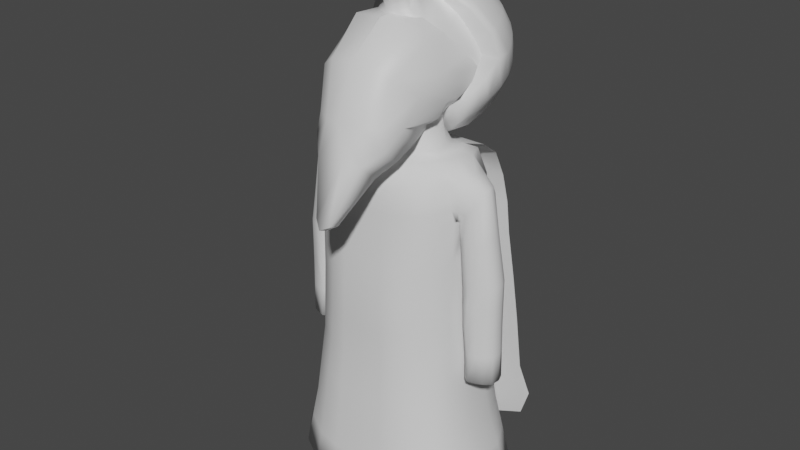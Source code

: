 # Source: Zarguuf.blend  (saved by Blender 2.93.21; exported with 4.5.12 LTS)
import bpy
from mathutils import Matrix  # noqa: F401  (used for matrix-valued properties, if any)

bpy.ops.wm.read_factory_settings(use_empty=True)
scene = bpy.context.scene
scene.name = 'Scene'

# ---- collections
col_collection = bpy.data.collections.new('Collection'); scene.collection.children.link(col_collection)

# ---- materials (node trees are filled in below, after node groups)
mat_helmet = bpy.data.materials.new('helmet')
mat_helmet.use_transparent_shadow = False
mat_face = bpy.data.materials.new('face')
mat_face.use_transparent_shadow = False
mat_beard = bpy.data.materials.new('Beard')
mat_beard.use_transparent_shadow = False
mat_helmet_sides = bpy.data.materials.new('helmet sides')
mat_helmet_sides.use_transparent_shadow = False

# ---- material node trees
mat_helmet.use_nodes = True; mat_helmet.node_tree.nodes.clear()
_N = mat_helmet.node_tree.nodes; _L = mat_helmet.node_tree.links
n0 = _N.new('ShaderNodeBsdfPrincipled'); n0.name = 'Principled BSDF'; n0.location = (10, 300)
n0.distribution = 'GGX'
n0.subsurface_method = 'BURLEY'
n0.inputs[3].default_value = 1.45
n0.inputs[27].default_value = (0.0, 0.0, 0.0, 1.0)
n0.inputs[28].default_value = 1.0
n1 = _N.new('ShaderNodeOutputMaterial'); n1.name = 'Material Output'; n1.location = (300, 300)
_L.new(n0.outputs[0], n1.inputs[0])
n1.is_active_output = True
mat_face.use_nodes = True; mat_face.node_tree.nodes.clear()
_N = mat_face.node_tree.nodes; _L = mat_face.node_tree.links
n0 = _N.new('ShaderNodeBsdfPrincipled'); n0.name = 'Principled BSDF'; n0.location = (10, 300)
n0.distribution = 'GGX'
n0.subsurface_method = 'BURLEY'
n0.inputs[3].default_value = 1.45
n0.inputs[27].default_value = (0.0, 0.0, 0.0, 1.0)
n0.inputs[28].default_value = 1.0
n1 = _N.new('ShaderNodeOutputMaterial'); n1.name = 'Material Output'; n1.location = (300, 300)
_L.new(n0.outputs[0], n1.inputs[0])
n1.is_active_output = True
mat_beard.use_nodes = True; mat_beard.node_tree.nodes.clear()
_N = mat_beard.node_tree.nodes; _L = mat_beard.node_tree.links
n0 = _N.new('ShaderNodeBsdfPrincipled'); n0.name = 'Principled BSDF'; n0.location = (10, 300)
n0.distribution = 'GGX'
n0.subsurface_method = 'BURLEY'
n0.inputs[3].default_value = 1.45
n0.inputs[27].default_value = (0.0, 0.0, 0.0, 1.0)
n0.inputs[28].default_value = 1.0
n1 = _N.new('ShaderNodeOutputMaterial'); n1.name = 'Material Output'; n1.location = (300, 300)
_L.new(n0.outputs[0], n1.inputs[0])
n1.is_active_output = True
mat_helmet_sides.use_nodes = True; mat_helmet_sides.node_tree.nodes.clear()
_N = mat_helmet_sides.node_tree.nodes; _L = mat_helmet_sides.node_tree.links
n0 = _N.new('ShaderNodeBsdfPrincipled'); n0.name = 'Principled BSDF'; n0.location = (10, 300)
n0.distribution = 'GGX'
n0.subsurface_method = 'BURLEY'
n0.inputs[3].default_value = 1.45
n0.inputs[27].default_value = (0.0, 0.0, 0.0, 1.0)
n0.inputs[28].default_value = 1.0
n1 = _N.new('ShaderNodeOutputMaterial'); n1.name = 'Material Output'; n1.location = (300, 300)
_L.new(n0.outputs[0], n1.inputs[0])
n1.is_active_output = True

# ---- world
world_world = bpy.data.worlds.new('World'); scene.world = world_world
world_world.use_nodes = True; world_world.node_tree.nodes.clear()
_N = world_world.node_tree.nodes; _L = world_world.node_tree.links
n0 = _N.new('ShaderNodeOutputWorld'); n0.name = 'World Output'; n0.location = (300, 300)
n1 = _N.new('ShaderNodeBackground'); n1.name = 'Background'; n1.location = (10, 300)
n1.inputs[0].default_value = (0.05088, 0.05088, 0.05088, 1.0)
_L.new(n1.outputs[0], n0.inputs[0])
n0.is_active_output = True
world_world.color = (0.05088, 0.05088, 0.05088)
world_world.use_sun_shadow = False
world_world.sun_shadow_jitter_overblur = 0.0

# ---- meshes
me_cube_001 = bpy.data.meshes.new('Cube.001')
me_cube_001.from_pydata([(-0.1957, 1.472, 0.5261), (-0.7077, 1.227, 0.4033), (-0.8321, 1.092, 0.3353), (-0.9245, 0.9372, 0.2578), (-0.9814, 0.7959, 0.1814), (-1.001, 0.5726, 0.1686), (-0.9814, 0.3526, -0.03012), (-0.9245, 0.1487, -0.1848), (-0.8321, 0.02737, -0.3613), (-0.1808, 1.505, 0.4594), (-0.3542, 1.487, 0.3697), (-0.5139, 1.434, 0.2691), (-0.6539, 1.348, 0.1615), (-0.7688, 1.234, 0.05095), (-0.8542, 1.096, -0.05821), (-0.9067, 0.9379, -0.1618), (-0.9245, 0.7668, -0.2559), (-0.9067, 0.521, -0.3656), (-0.8542, 0.3249, -0.4754), (-0.7688, 0.1073, -0.5864), (-0.1386, 1.534, 0.4028), (-0.2712, 1.542, 0.2587), (-0.3935, 1.514, 0.108), (-0.5006, 1.451, -0.04356), (-0.5885, 1.355, -0.1901), (-0.6539, 1.23, -0.3261), (-0.6941, 1.081, -0.4462), (-0.7077, 0.9123, -0.5459), (-0.6941, 0.6637, -0.6499), (-0.6539, 0.4593, -0.7433), (-0.5885, 0.1963, -0.7472), (-0.07526, 1.553, 0.365), (-0.147, 1.579, 0.1846), (-0.2132, 1.568, 0.0003567), (-0.2712, 1.52, -0.1806), (-0.3188, 1.436, -0.3512), (-0.3542, 1.32, -0.5051), (-0.3759, 1.176, -0.6362), (-0.3833, 1.01, -0.7396), (-0.3759, 0.7591, -0.84), (-0.3542, 0.5492, -0.9223), (-0.3188, 0.2771, -0.9082), (-0.0006026, 1.559, 0.3517), (-0.0006025, 1.593, 0.1585), (-0.0006025, 1.587, -0.03744), (-0.0006024, 1.544, -0.2287), (-0.0006024, 1.465, -0.4078), (-0.0006023, 1.352, -0.5679), (-0.0006023, 1.209, -0.7029), (-0.0006023, 1.044, -0.8076), (-0.0006023, 0.7926, -0.9067), (-0.0006023, 0.5807, -0.9851), (-0.0006024, 0.3055, -0.9648), (0.07406, 1.553, 0.365), (0.1458, 1.579, 0.1846), (0.212, 1.568, 0.0003567), (0.27, 1.52, -0.1806), (0.3176, 1.436, -0.3512), (0.353, 1.32, -0.5051), (0.3747, 1.176, -0.6362), (0.3821, 1.01, -0.7396), (0.3747, 0.7591, -0.84), (0.353, 0.5492, -0.9223), (0.3176, 0.2771, -0.9082), (0.6564, -0.792, -0.4083), (0.6706, -0.524, -0.07985), (0.7276, -0.1894, 0.1182), (0.1373, 1.534, 0.4028), (0.27, 1.542, 0.2587), (0.3922, 1.514, 0.108), (0.4994, 1.451, -0.04356), (0.5873, 1.355, -0.1901), (0.6527, 1.23, -0.3261), (0.6929, 1.081, -0.4462), (0.7065, 0.9123, -0.5459), (0.6929, 0.6637, -0.6499), (0.6527, 0.4593, -0.7433), (0.5873, 0.1963, -0.7472), (0.58, -0.3403, 0.4903), (0.523, -0.8709, 0.1489), (0.5088, -1.049, -0.3845), (0.1682, -1.772, -1.516), (0.1796, 1.505, 0.4594), (0.353, 1.487, 0.3697), (0.5127, 1.434, 0.2691), (0.6527, 1.348, 0.1615), (0.7676, 1.234, 0.05095), (0.853, 1.096, -0.05821), (0.9055, 0.9379, -0.1618), (0.9233, 0.7668, -0.2559), (0.9055, 0.521, -0.3656), (0.853, 0.3249, -0.4754), (0.7676, 0.1073, -0.5864), (0.2612, -1.694, -1.476), (0.4349, -1.312, -0.7819), (0.1923, -1.39, -0.8094), (0.02926, -1.255, -0.3778), (0.1945, 1.472, 0.5261), (0.3821, 1.421, 0.5005), (0.555, 1.338, 0.4591), (0.7065, 1.227, 0.4033), (0.8309, 1.092, 0.3353), (0.9233, 0.9372, 0.2578), (0.9802, 0.7959, 0.1814), (0.9994, 0.5726, 0.1686), (0.9802, 0.3526, -0.03012), (0.9233, 0.1487, -0.1848), (0.8309, 0.02737, -0.3613), (0.3144, -1.172, -0.3524), (0.3286, -0.9387, 0.2908), (-0.02044, -0.9575, 0.3083), (0.3856, -0.4391, 0.7035), (0.001033, -0.4633, 0.7244), (0.1796, 1.438, 0.5928), (0.353, 1.355, 0.6314), (0.5127, 1.243, 0.6491), (0.6527, 1.106, 0.6452), (0.7676, 0.9489, 0.6197), (0.853, 0.7786, 0.5738), (0.9055, 0.6275, 0.5168), (0.9233, 0.4812, 0.4573), (0.1373, 1.41, 0.6494), (0.27, 1.299, 0.7424), (0.3922, 1.162, 0.8102), (0.4994, 1.003, 0.8502), (0.5873, 0.8279, 0.8608), (0.6527, 0.6441, 0.8416), (0.6929, 0.4757, 0.8298), (0.7065, 0.3348, 0.7657), (-0.0006026, 1.489, 0.5347), (0.07406, 1.391, 0.6872), (0.1458, 1.262, 0.8165), (0.212, 1.108, 0.9178), (0.27, 0.934, 0.9872), (0.3176, 0.7471, 1.022), (0.353, 0.5543, 1.021), (0.3747, 0.3809, 1.021), (0.3821, 0.1953, 0.9648), (-0.0006027, 1.384, 0.7004), (-0.0006028, 1.249, 0.8426), (-0.0006029, 1.089, 0.9556), (-0.0006029, 0.9099, 1.035), (-0.0006029, 0.7187, 1.078), (-0.0006031, 0.5227, 1.083), (-0.000603, 0.3474, 1.088), (-0.0006032, 0.1666, 1.022), (-0.07526, 1.391, 0.6872), (-0.147, 1.262, 0.8165), (-0.2132, 1.108, 0.9178), (-0.2712, 0.934, 0.9872), (-0.3188, 0.7471, 1.022), (-0.3542, 0.5543, 1.021), (-0.3759, 0.3809, 1.021), (-0.3833, 0.1953, 0.9648), (-0.1386, 1.41, 0.6494), (-0.2712, 1.299, 0.7424), (-0.3935, 1.162, 0.8102), (-0.5006, 1.003, 0.8502), (-0.5885, 0.8279, 0.8608), (-0.6539, 0.6441, 0.8416), (-0.6941, 0.4757, 0.8298), (-0.7077, 0.3348, 0.7657), (-0.1808, 1.438, 0.5928), (-0.3542, 1.355, 0.6314), (-0.5139, 1.243, 0.6491), (-0.6539, 1.106, 0.6452), (-0.7688, 0.9489, 0.6197), (-0.8542, 0.7786, 0.5738), (-0.9067, 0.6275, 0.5168), (-0.9245, 0.4812, 0.4573), (-0.3833, 1.421, 0.5005), (-0.5562, 1.338, 0.4591), (0.5692, -1.095, -0.6605), (-0.1012, 0.07721, 0.9697), (0.1024, 0.07721, 0.9697), (-0.1812, 0.3137, 0.8827), (0.1824, 0.3137, 0.8827), (-0.1024, -0.01018, 1.144), (0.1024, -0.01018, 1.144), (-0.1024, -0.1846, 1.397), (0.1024, -0.1846, 1.397), (-0.1024, -0.4213, 1.617), (0.1024, -0.4213, 1.617), (-0.1024, -0.7057, 1.684), (0.1024, -0.7057, 1.684), (-0.1024, -0.8301, 1.612), (0.1024, -0.8301, 1.612), (-0.1024, -0.5989, 1.418), (0.1024, -0.5989, 1.418), (-0.1024, -0.415, 1.184), (0.1024, -0.415, 1.184), (-0.1024, -0.2865, 0.9477), (0.1024, -0.2865, 0.9477), (-0.1012, -0.2395, 0.7664), (0.1024, -0.2395, 0.7664), (-0.1012, -0.3107, 0.6163), (0.1024, -0.3107, 0.6163), (0.2071, -0.5177, 1.457), (0.2071, -0.3338, 1.223), (0.2071, -0.2053, 0.9869), (0.2071, -0.1583, 0.8056), (-0.2016, -0.5113, 1.46), (-0.2016, -0.3274, 1.226), (-0.2016, -0.199, 0.9901), (-0.2032, -0.1551, 0.8072), (0.7013, 0.324, 0.2432), (0.5554, 0.08616, 0.5154), (0.3475, -0.08951, 0.6983), (0.001033, -0.1717, 0.7376), (0.713, -0.24, -0.4393), (0.7616, -0.1261, -0.2407), (0.8531, 0.01392, -0.1842), (0.7991, 0.5276, 0.009944), (0.3742, 0.116, 0.8352), (0.31, 0.3571, 0.8582), (0.367, -0.168, 0.6322), (0.3503, -0.285, 0.5522), (0.3765, -0.08544, 0.6527), (0.5544, 0.1915, 0.601), (0.5032, 0.4419, 0.6872), (0.5605, -0.1055, 0.4669), (0.5454, -0.1955, 0.374), (0.558, 0.006956, 0.4698), (0.7244, 0.3979, 0.2619), (0.6731, 0.5804, 0.3391), (0.7022, 0.08753, 0.08224), (0.6681, -0.02044, 0.02514), (0.7029, 0.1895, 0.15), (0.8314, 0.5529, -0.02614), (0.6471, 0.733, 0.04719), (0.7456, 0.2495, -0.2404), (0.7092, 0.1306, -0.2757), (0.7869, 0.3425, -0.1921), (-0.3719, 0.116, 0.8352), (-0.3077, 0.3571, 0.8582), (-0.3646, -0.168, 0.6322), (-0.348, -0.285, 0.5522), (-0.3741, -0.08544, 0.6527), (-0.552, 0.1915, 0.601), (-0.5009, 0.4419, 0.6872), (-0.5581, -0.1055, 0.4669), (-0.5431, -0.1955, 0.374), (-0.5557, 0.006956, 0.4698), (-0.7221, 0.3979, 0.2619), (-0.6707, 0.5804, 0.3391), (-0.6998, 0.08753, 0.08224), (-0.6658, -0.02044, 0.02514), (-0.7005, 0.1895, 0.15), (-0.8291, 0.5529, -0.02614), (-0.6448, 0.733, 0.04719), (-0.7433, 0.2495, -0.2404), (-0.7068, 0.1306, -0.2757), (-0.7845, 0.3425, -0.1921), (-0.6559, -0.792, -0.4083), (-0.6701, -0.524, -0.07985), (-0.7272, -0.1894, 0.1182), (-0.5795, -0.3403, 0.4903), (-0.5225, -0.8709, 0.1489), (-0.416, -1.075, -0.3611), (0.05126, -1.693, -1.419), (-0.2022, -1.364, -0.8116), (-0.2055, -1.199, -0.37), (-0.3281, -0.9387, 0.2908), (-0.3851, -0.4391, 0.7035), (-0.0005504, -0.4633, 0.7244), (-0.4325, -1.135, -0.6327), (-0.7009, 0.324, 0.2432), (-0.5549, 0.08616, 0.5154), (-0.347, -0.08951, 0.6983), (-0.0005504, -0.1717, 0.7376), (-0.7125, -0.24, -0.4393), (-0.7612, -0.1261, -0.2407), (-0.8527, 0.01392, -0.1842), (-0.7986, 0.5276, 0.009944), (0.574, -0.4926, -0.6967), (0.1682, -1.647, -1.563), (0.2612, -1.545, -1.515), (0.4349, -1.066, -1.013), (0.5692, -0.8067, -0.8404), (0.5175, -0.142, -0.582), (0.6548, 0.002001, -0.3851), (0.7058, 0.0712, -0.3362), (0.5994, 0.631, -0.2393), (-0.5735, -0.4926, -0.6967), (0.05126, -1.544, -1.458), (-0.2022, -1.118, -1.043), (-0.4325, -0.8458, -0.8127), (-0.517, -0.142, -0.582), (-0.6517, 0.002001, -0.3851), (-0.7053, 0.0712, -0.3362), (-0.6456, 0.631, -0.2393)], [], [(4, 3, 14, 15), (5, 4, 15, 16), (0, 129, 9), (6, 5, 16, 17), (170, 0, 9, 10), (7, 6, 17, 18), (171, 170, 10, 11), (8, 7, 18, 19), (1, 171, 11, 12), (2, 1, 12, 13), (3, 2, 13, 14), (14, 13, 24, 25), (15, 14, 25, 26), (16, 15, 26, 27), (9, 129, 20), (17, 16, 27, 28), (10, 9, 20, 21), (18, 17, 28, 29), (11, 10, 21, 22), (19, 18, 29, 30), (12, 11, 22, 23), (13, 12, 23, 24), (29, 28, 39, 40), (22, 21, 32, 33), (30, 29, 40, 41), (23, 22, 33, 34), (24, 23, 34, 35), (25, 24, 35, 36), (26, 25, 36, 37), (27, 26, 37, 38), (20, 129, 31), (28, 27, 38, 39), (21, 20, 31, 32), (37, 36, 47, 48), (38, 37, 48, 49), (31, 129, 42), (39, 38, 49, 50), (32, 31, 42, 43), (40, 39, 50, 51), (33, 32, 43, 44), (41, 40, 51, 52), (34, 33, 44, 45), (35, 34, 45, 46), (36, 35, 46, 47), (44, 43, 54, 55), (52, 51, 62, 63), (45, 44, 55, 56), (46, 45, 56, 57), (80, 64, 65, 79), (47, 46, 57, 58), (79, 65, 66, 78), (48, 47, 58, 59), (109, 79, 78, 111), (49, 48, 59, 60), (42, 129, 53), (108, 80, 79, 109), (50, 49, 60, 61), (43, 42, 53, 54), (51, 50, 61, 62), (59, 58, 72, 73), (112, 110, 109, 111), (60, 59, 73, 74), (53, 129, 67), (52, 63, 41), (61, 60, 74, 75), (54, 53, 67, 68), (62, 61, 75, 76), (55, 54, 68, 69), (63, 62, 76, 77), (56, 55, 69, 70), (95, 81, 93, 94), (57, 56, 70, 71), (96, 95, 94, 108), (58, 57, 71, 72), (110, 96, 108, 109), (77, 76, 91, 92), (70, 69, 84, 85), (41, 63, 77, 30), (71, 70, 85, 86), (30, 77, 92, 19), (72, 71, 86, 87), (19, 92, 107, 8), (73, 72, 87, 88), (8, 107, 106, 7), (74, 73, 88, 89), (67, 129, 82), (7, 106, 105, 6), (75, 74, 89, 90), (68, 67, 82, 83), (76, 75, 90, 91), (69, 68, 83, 84), (161, 128, 137, 153), (89, 88, 103, 104), (82, 129, 97), (153, 137, 145), (90, 89, 104, 105), (83, 82, 97, 98), (91, 90, 105, 106), (84, 83, 98, 99), (92, 91, 106, 107), (85, 84, 99, 100), (6, 105, 104, 5), (86, 85, 100, 101), (5, 104, 120, 169), (87, 86, 101, 102), (169, 120, 128, 161), (88, 87, 102, 103), (101, 100, 116, 117), (102, 101, 117, 118), (103, 102, 118, 119), (104, 103, 119, 120), (97, 129, 113), (98, 97, 113, 114), (99, 98, 114, 115), (100, 99, 115, 116), (113, 129, 121), (114, 113, 121, 122), (115, 114, 122, 123), (116, 115, 123, 124), (117, 116, 124, 125), (118, 117, 125, 126), (119, 118, 126, 127), (120, 119, 127, 128), (125, 124, 133, 134), (126, 125, 134, 135), (127, 126, 135, 136), (128, 127, 136, 137), (121, 129, 130), (122, 121, 130, 131), (123, 122, 131, 132), (124, 123, 132, 133), (131, 130, 138, 139), (132, 131, 139, 140), (133, 132, 140, 141), (134, 133, 141, 142), (135, 134, 142, 143), (136, 135, 143, 144), (137, 136, 144, 145), (130, 129, 138), (143, 142, 150, 151), (144, 143, 151, 152), (145, 144, 152, 153), (138, 129, 146), (139, 138, 146, 147), (140, 139, 147, 148), (141, 140, 148, 149), (142, 141, 149, 150), (147, 146, 154, 155), (148, 147, 155, 156), (149, 148, 156, 157), (150, 149, 157, 158), (151, 150, 158, 159), (152, 151, 159, 160), (153, 152, 160, 161), (146, 129, 154), (159, 158, 166, 167), (160, 159, 167, 168), (161, 160, 168, 169), (154, 129, 162), (155, 154, 162, 163), (156, 155, 163, 164), (157, 156, 164, 165), (158, 157, 165, 166), (164, 163, 170, 171), (165, 164, 171, 1), (166, 165, 1, 2), (167, 166, 2, 3), (168, 167, 3, 4), (169, 168, 4, 5), (162, 129, 0), (163, 162, 0, 170), (172, 80, 108, 94), (80, 172, 64), (173, 174, 176, 175), (174, 173, 177, 178), (178, 177, 179, 180), (180, 179, 181, 182), (182, 181, 183, 184), (184, 183, 185, 186), (186, 185, 187, 188), (188, 187, 189, 190), (190, 189, 191, 192), (192, 191, 193, 194), (194, 193, 195, 196), (192, 194, 200, 199), (190, 192, 199, 198), (188, 190, 198, 197), (182, 197, 198, 180), (180, 198, 199, 178), (178, 199, 200, 174), (182, 184, 186, 197), (203, 177, 173, 204), (179, 177, 203, 202), (181, 179, 202, 201), (187, 185, 201), (187, 201, 202, 189), (189, 202, 203, 191), (191, 203, 204, 193), (111, 207, 208, 112), (78, 206, 207, 111), (66, 205, 206, 78), (66, 211, 212, 205), (65, 210, 211, 66), (64, 209, 210, 65), (200, 194, 215, 217), (176, 174, 213, 214), (194, 196, 216, 215), (174, 200, 217, 213), (217, 215, 220, 222), (214, 213, 218, 219), (213, 217, 222, 218), (215, 216, 221, 220), (220, 221, 226, 225), (222, 220, 225, 227), (219, 218, 223, 224), (218, 222, 227, 223), (223, 227, 232, 228), (225, 226, 231, 230), (227, 225, 230, 232), (224, 223, 228, 229), (204, 237, 235, 193), (175, 234, 233, 173), (193, 235, 236, 195), (173, 233, 237, 204), (237, 242, 240, 235), (234, 239, 238, 233), (233, 238, 242, 237), (235, 240, 241, 236), (240, 245, 246, 241), (242, 247, 245, 240), (239, 244, 243, 238), (238, 243, 247, 242), (243, 248, 252, 247), (245, 250, 251, 246), (247, 252, 250, 245), (244, 249, 248, 243), (258, 257, 254, 253), (257, 256, 255, 254), (262, 263, 256, 257), (261, 262, 257, 258), (264, 263, 262, 110), (95, 260, 259, 81), (96, 261, 260, 95), (110, 262, 261, 96), (265, 260, 261, 258), (258, 253, 265), (263, 264, 269, 268), (256, 263, 268, 267), (255, 256, 267, 266), (255, 266, 273, 272), (254, 255, 272, 271), (253, 254, 271, 270), (259, 260, 285, 284), (172, 278, 274, 64), (260, 265, 286, 285), (253, 270, 287, 283), (211, 281, 282, 212), (81, 259, 284, 275), (265, 253, 283, 286), (270, 271, 288, 287), (271, 272, 289, 288), (272, 273, 290, 289), (81, 275, 276, 93), (64, 274, 279, 209), (93, 276, 277, 94), (209, 279, 280, 210), (94, 277, 278, 172), (210, 280, 281, 211), (282, 281, 289, 290), (281, 280, 288, 289), (280, 279, 287, 288), (279, 274, 283, 287), (275, 284, 276), (277, 276, 284, 285), (278, 277, 285, 286), (274, 278, 286, 283), (188, 197, 186), (181, 201, 185, 183)])
me_cube_001.polygons.foreach_set('use_smooth', [True] * 278)
me_cube_001.polygons.foreach_set('material_index', [3, 3, 0, 3, 0, 3, 3, 3, 3, 3, 3, 3, 3, 3, 0, 3, 0, 3, 3, 3, 3, 3, 3, 0, 3, 0, 3, 3, 3, 3, 0, 3, 0, 0, 0, 0, 0, 0, 0, 0, 0, 0, 0, 0, 0, 0, 0, 0, 2, 0, 2, 0, 2, 0, 0, 2, 0, 0, 0, 3, 2, 3, 0, 0, 3, 0, 3, 0, 3, 0, 2, 3, 2, 3, 2, 3, 3, 3, 3, 3, 3, 3, 3, 3, 3, 0, 3, 3, 0, 3, 3, 0, 3, 0, 0, 3, 0, 3, 3, 3, 3, 3, 3, 0, 3, 0, 3, 3, 3, 3, 3, 0, 0, 3, 3, 0, 0, 3, 3, 3, 3, 3, 3, 3, 3, 3, 3, 0, 0, 0, 3, 0, 0, 0, 0, 0, 0, 0, 0, 0, 0, 0, 0, 0, 0, 0, 0, 0, 0, 3, 3, 3, 3, 3, 0, 3, 3, 3, 0, 0, 3, 3, 3, 3, 3, 3, 3, 3, 3, 0, 0, 2, 2, 1, 1, 1, 1, 1, 1, 1, 1, 1, 1, 1, 1, 1, 1, 1, 1, 1, 1, 1, 1, 1, 1, 1, 1, 1, 2, 2, 2, 2, 2, 2, 1, 1, 1, 1, 1, 1, 1, 1, 1, 1, 1, 1, 1, 1, 1, 1, 1, 1, 1, 1, 1, 1, 1, 1, 1, 1, 1, 1, 1, 1, 1, 1, 2, 2, 2, 2, 2, 2, 2, 2, 2, 2, 2, 2, 2, 2, 2, 2, 2, 2, 2, 2, 2, 2, 2, 2, 2, 2, 2, 2, 2, 2, 2, 2, 2, 2, 2, 2, 2, 2, 2, 2, 1, 1])
_uv = me_cube_001.uv_layers.new(name='UVMap')
_uv.uv.foreach_set('vector', [0.4998, 0.5656, 0.4926, 0.653, 0.6854, 0.6628, 0.7025, 0.5611, 0.4571, 0.4512, 0.4998, 0.5656, 0.7025, 0.5611, 0.7119, 0.4549, 0.4049, 0.679, 0.4994, 0.6831, 0.4121, 0.6467, 0.5081, 0.2975, 0.4571, 0.4512, 0.7119, 0.4549, 0.7127, 0.308, 0.3141, 0.6666, 0.4049, 0.679, 0.4121, 0.6467, 0.3282, 0.6033, 0.5406, 0.1617, 0.5081, 0.2975, 0.7127, 0.308, 0.7245, 0.1858, 0.4802, 0.8977, 0.4776, 0.948, 0.5574, 0.9521, 0.5961, 0.9036, 0.6021, 0.06222, 0.5406, 0.1617, 0.7245, 0.1858, 0.7322, 0.05272, 0.4836, 0.8298, 0.4802, 0.8977, 0.5961, 0.9036, 0.6312, 0.8374, 0.4878, 0.7472, 0.4836, 0.8298, 0.6312, 0.8374, 0.6613, 0.7561, 0.4926, 0.653, 0.4878, 0.7472, 0.6613, 0.7561, 0.6854, 0.6628, 0.6854, 0.6628, 0.6613, 0.7561, 0.8084, 0.7636, 0.8488, 0.6711, 0.7025, 0.5611, 0.6854, 0.6628, 0.8488, 0.6711, 0.876, 0.57, 0.7119, 0.4549, 0.7025, 0.5611, 0.876, 0.57, 0.8888, 0.464, 0.4121, 0.6467, 0.4994, 0.6831, 0.4326, 0.6193, 0.7127, 0.308, 0.7119, 0.4549, 0.8888, 0.464, 0.8862, 0.3168, 0.3282, 0.6033, 0.4121, 0.6467, 0.4326, 0.6193, 0.3684, 0.5495, 0.7245, 0.1858, 0.7127, 0.308, 0.8862, 0.3168, 0.888, 0.1942, 0.5961, 0.9036, 0.5574, 0.9521, 0.6251, 0.9556, 0.6944, 0.9086, 0.7322, 0.05272, 0.7245, 0.1858, 0.888, 0.1942, 0.8321, 0.06185, 0.6312, 0.8374, 0.5961, 0.9036, 0.6944, 0.9086, 0.7562, 0.8438, 0.6613, 0.7561, 0.6312, 0.8374, 0.7562, 0.8438, 0.8084, 0.7636, 0.888, 0.1942, 0.8862, 0.3168, 1.002, 0.3227, 0.9972, 0.1998, 0.3092, 0.4766, 0.3684, 0.5495, 0.4285, 0.5137, 0.3965, 0.4245, 0.8321, 0.06185, 0.888, 0.1942, 0.9972, 0.1998, 0.9304, 0.06686, 0.2574, 0.4033, 0.3092, 0.4766, 0.3965, 0.4245, 0.3684, 0.337, 0.8084, 0.7636, 0.7562, 0.8438, 0.8398, 0.848, 0.9067, 0.7686, 0.8488, 0.6711, 0.8084, 0.7636, 0.9067, 0.7686, 0.958, 0.6767, 0.876, 0.57, 0.8488, 0.6711, 0.958, 0.6767, 0.9919, 0.5759, 0.8888, 0.464, 0.876, 0.57, 0.9919, 0.5759, 1.007, 0.47, 0.4326, 0.6193, 0.4994, 0.6831, 0.4632, 0.601, 0.8862, 0.3168, 0.8888, 0.464, 1.007, 0.47, 1.002, 0.3227, 0.3684, 0.5495, 0.4326, 0.6193, 0.4632, 0.601, 0.4285, 0.5137, 0.3177, 0.1164, 0.3282, 0.1799, 0.4994, 0.1495, 0.4994, 0.08412, 0.3141, 0.06638, 0.3177, 0.1164, 0.4994, 0.08412, 0.4994, 0.03346, 0.4632, 0.601, 0.4994, 0.6831, 0.4994, 0.5946, 0.3177, 0.01781, 0.3141, 0.06638, 0.4994, 0.03346, 0.4994, -0.01449, 0.4285, 0.5137, 0.4632, 0.601, 0.4994, 0.5946, 0.4994, 0.5011, 0.3282, -0.02203, 0.3177, 0.01781, 0.4994, -0.01449, 0.4994, -0.05245, 0.3965, 0.4245, 0.4285, 0.5137, 0.4994, 0.5011, 0.4994, 0.4062, 0.3454, -0.01524, 0.3282, -0.02203, 0.4994, -0.05245, 0.4994, -0.04262, 0.3684, 0.337, 0.3965, 0.4245, 0.4994, 0.4062, 0.4994, 0.3137, 0.3454, 0.2544, 0.3684, 0.337, 0.4994, 0.3137, 0.4994, 0.227, 0.3282, 0.1799, 0.3454, 0.2544, 0.4994, 0.227, 0.4994, 0.1495, 0.4994, 0.4062, 0.4994, 0.5011, 0.5702, 0.5137, 0.6023, 0.4245, 0.4994, -0.04262, 0.4994, -0.05245, 0.6705, -0.02203, 0.6534, -0.01524, 0.4994, 0.3137, 0.4994, 0.4062, 0.6023, 0.4245, 0.6303, 0.337, 0.4994, 0.227, 0.4994, 0.3137, 0.6303, 0.337, 0.6534, 0.2544, 0.7459, 0.2383, 0.8173, 0.2267, 0.8242, 0.3857, 0.7527, 0.4964, 0.4994, 0.1495, 0.4994, 0.227, 0.6534, 0.2544, 0.6705, 0.1799, 0.7527, 0.4964, 0.8242, 0.3857, 0.8518, 0.4815, 0.7804, 0.6616, 0.4994, 0.08412, 0.4994, 0.1495, 0.6705, 0.1799, 0.681, 0.1164, 0.6587, 0.5651, 0.7527, 0.4964, 0.7804, 0.6616, 0.6863, 0.7648, 0.4994, 0.03346, 0.4994, 0.08412, 0.681, 0.1164, 0.6846, 0.06638, 0.4994, 0.5946, 0.4994, 0.6831, 0.5355, 0.601, 0.6518, 0.2538, 0.7459, 0.2383, 0.7527, 0.4964, 0.6587, 0.5651, 0.4994, -0.01449, 0.4994, 0.03346, 0.6846, 0.06638, 0.681, 0.01781, 0.4994, 0.5011, 0.4994, 0.5946, 0.5355, 0.601, 0.5702, 0.5137, 0.4994, -0.05245, 0.4994, -0.01449, 0.681, 0.01781, 0.6705, -0.02203, 0.9919, 0.5759, 0.958, 0.6767, 0.8488, 0.6711, 0.876, 0.57, 0.5001, 0.7749, 0.4897, 0.5736, 0.6587, 0.5651, 0.6863, 0.7648, 1.007, 0.47, 0.9919, 0.5759, 0.876, 0.57, 0.8888, 0.464, 0.5355, 0.601, 0.4994, 0.6831, 0.5661, 0.6193, 0.4994, -0.04262, 0.6534, -0.01524, 0.3454, -0.01524, 1.002, 0.3227, 1.007, 0.47, 0.8888, 0.464, 0.8862, 0.3168, 0.5702, 0.5137, 0.5355, 0.601, 0.5661, 0.6193, 0.6303, 0.5495, 0.9972, 0.1998, 1.002, 0.3227, 0.8862, 0.3168, 0.888, 0.1942, 0.6023, 0.4245, 0.5702, 0.5137, 0.6303, 0.5495, 0.6895, 0.4766, 0.9304, 0.06686, 0.9972, 0.1998, 0.888, 0.1942, 0.8321, 0.06185, 0.6303, 0.337, 0.6023, 0.4245, 0.6895, 0.4766, 0.7413, 0.4033, 0.5927, 0.03258, 0.581, -0.3094, 0.6261, -0.2901, 0.7101, 0.0459, 0.9067, 0.7686, 0.8398, 0.848, 0.7562, 0.8438, 0.8084, 0.7636, 0.5138, 0.2415, 0.5927, 0.03258, 0.7101, 0.0459, 0.6518, 0.2538, 0.958, 0.6767, 0.9067, 0.7686, 0.8084, 0.7636, 0.8488, 0.6711, 0.4897, 0.5736, 0.5138, 0.2415, 0.6518, 0.2538, 0.6587, 0.5651, 0.8321, 0.06185, 0.888, 0.1942, 0.7245, 0.1858, 0.7322, 0.05272, 0.7562, 0.8438, 0.6944, 0.9086, 0.5961, 0.9036, 0.6312, 0.8374, 0.9304, 0.06686, 0.9304, 0.06686, 0.8321, 0.06185, 0.8321, 0.06185, 0.8084, 0.7636, 0.7562, 0.8438, 0.6312, 0.8374, 0.6613, 0.7561, 0.8321, 0.06185, 0.8321, 0.06185, 0.7322, 0.05272, 0.7322, 0.05272, 0.8488, 0.6711, 0.8084, 0.7636, 0.6613, 0.7561, 0.6854, 0.6628, 0.7322, 0.05272, 0.7322, 0.05272, 0.6021, 0.06222, 0.6021, 0.06222, 0.876, 0.57, 0.8488, 0.6711, 0.6854, 0.6628, 0.7025, 0.5611, 0.6021, 0.06222, 0.6021, 0.06222, 0.5406, 0.1617, 0.5406, 0.1617, 0.8888, 0.464, 0.876, 0.57, 0.7025, 0.5611, 0.7119, 0.4549, 0.5661, 0.6193, 0.4994, 0.6831, 0.5866, 0.6467, 0.5406, 0.1617, 0.5406, 0.1617, 0.5081, 0.2975, 0.5081, 0.2975, 0.8862, 0.3168, 0.8888, 0.464, 0.7119, 0.4549, 0.7127, 0.308, 0.6303, 0.5495, 0.5661, 0.6193, 0.5866, 0.6467, 0.6705, 0.6033, 0.888, 0.1942, 0.8862, 0.3168, 0.7127, 0.308, 0.7245, 0.1858, 0.6944, 0.9086, 0.6251, 0.9556, 0.5574, 0.9521, 0.5961, 0.9036, 0.1571, 0.7949, 0.8416, 0.7949, 0.6846, 0.8913, 0.3141, 0.8913, 0.7119, 0.4549, 0.7025, 0.5611, 0.4998, 0.5656, 0.4571, 0.4512, 0.5866, 0.6467, 0.4994, 0.6831, 0.5938, 0.679, 0.3141, 0.8913, 0.6846, 0.8913, 0.4994, 0.9189, 0.7127, 0.308, 0.7119, 0.4549, 0.4571, 0.4512, 0.5081, 0.2975, 0.6705, 0.6033, 0.5866, 0.6467, 0.5938, 0.679, 0.6846, 0.6666, 0.7245, 0.1858, 0.7127, 0.308, 0.5081, 0.2975, 0.5406, 0.1617, 0.5961, 0.9036, 0.5574, 0.9521, 0.4776, 0.948, 0.4802, 0.8977, 0.7322, 0.05272, 0.7245, 0.1858, 0.5406, 0.1617, 0.6021, 0.06222, 0.6312, 0.8374, 0.5961, 0.9036, 0.4802, 0.8977, 0.4836, 0.8298, 0.5081, 0.2975, 0.5081, 0.2975, 0.4571, 0.4512, 0.4571, 0.4512, 0.6613, 0.7561, 0.6312, 0.8374, 0.4836, 0.8298, 0.4878, 0.7472, 0.01536, 0.5059, 0.9833, 0.5059, 0.9465, 0.6457, 0.0522, 0.6457, 0.6854, 0.6628, 0.6613, 0.7561, 0.4878, 0.7472, 0.4926, 0.653, 0.0522, 0.6457, 0.9465, 0.6457, 0.8416, 0.7949, 0.1571, 0.7949, 0.7025, 0.5611, 0.6854, 0.6628, 0.4926, 0.653, 0.4998, 0.5656, 0.4878, 0.7472, 0.4836, 0.8298, 0.3361, 0.8223, 0.3143, 0.7384, 0.4926, 0.653, 0.4878, 0.7472, 0.3143, 0.7384, 0.2999, 0.6431, 0.4998, 0.5656, 0.4926, 0.653, 0.2999, 0.6431, 0.2951, 0.5551, 0.4571, 0.4512, 0.4998, 0.5656, 0.2951, 0.5551, 0.2927, 0.4689, 0.5938, 0.679, 0.4994, 0.6831, 0.5866, 0.7112, 0.6846, 0.6666, 0.5938, 0.679, 0.5866, 0.7112, 0.6705, 0.7299, 0.4802, 0.8977, 0.4776, 0.948, 0.3977, 0.944, 0.3642, 0.8917, 0.4836, 0.8298, 0.4802, 0.8977, 0.3642, 0.8917, 0.3361, 0.8223, 0.5866, 0.7112, 0.4994, 0.6831, 0.5661, 0.7386, 0.6705, 0.7299, 0.5866, 0.7112, 0.5661, 0.7386, 0.6303, 0.7836, 0.3642, 0.8917, 0.3977, 0.944, 0.33, 0.9405, 0.266, 0.8867, 0.3361, 0.8223, 0.3642, 0.8917, 0.266, 0.8867, 0.211, 0.8159, 0.3143, 0.7384, 0.3361, 0.8223, 0.211, 0.8159, 0.1673, 0.7309, 0.2999, 0.6431, 0.3143, 0.7384, 0.1673, 0.7309, 0.1364, 0.6348, 0.2951, 0.5551, 0.2999, 0.6431, 0.1364, 0.6348, 0.1053, 0.548, 0.2927, 0.4689, 0.2951, 0.5551, 0.1053, 0.548, 0.1064, 0.4635, 0.1673, 0.7309, 0.211, 0.8159, 0.1274, 0.8117, 0.06899, 0.7259, 0.1364, 0.6348, 0.1673, 0.7309, 0.06899, 0.7259, 0.02724, 0.6292, 0.1053, 0.548, 0.1364, 0.6348, 0.02724, 0.6292, -0.01126, 0.5427, 0.1064, 0.4635, 0.1053, 0.548, -0.01126, 0.5427, -0.02372, 0.4375, 0.5661, 0.7386, 0.4994, 0.6831, 0.5355, 0.7569, 0.6303, 0.7836, 0.5661, 0.7386, 0.5355, 0.7569, 0.5702, 0.8195, 0.6895, 0.8165, 0.6303, 0.7836, 0.5702, 0.8195, 0.6023, 0.8686, 0.211, 0.8159, 0.266, 0.8867, 0.2003, 0.8834, 0.1274, 0.8117, 0.5702, 0.8195, 0.5355, 0.7569, 0.4994, 0.7633, 0.4994, 0.8321, 0.6023, 0.8686, 0.5702, 0.8195, 0.4994, 0.8321, 0.4994, 0.8869, 0.6303, 0.9021, 0.6023, 0.8686, 0.4994, 0.8869, 0.4994, 0.9254, 0.6534, 0.9189, 0.6303, 0.9021, 0.4994, 0.9254, 0.4994, 0.9463, 0.6705, 0.9183, 0.6534, 0.9189, 0.4994, 0.9463, 0.4994, 0.9487, 0.681, 0.9187, 0.6705, 0.9183, 0.4994, 0.9487, 0.4994, 0.951, 0.6846, 0.8913, 0.681, 0.9187, 0.4994, 0.951, 0.4994, 0.9189, 0.5355, 0.7569, 0.4994, 0.6831, 0.4994, 0.7633, 0.4994, 0.9487, 0.4994, 0.9463, 0.3454, 0.9189, 0.3282, 0.9183, 0.4994, 0.951, 0.4994, 0.9487, 0.3282, 0.9183, 0.3177, 0.9187, 0.4994, 0.9189, 0.4994, 0.951, 0.3177, 0.9187, 0.3141, 0.8913, 0.4994, 0.7633, 0.4994, 0.6831, 0.4632, 0.7569, 0.4994, 0.8321, 0.4994, 0.7633, 0.4632, 0.7569, 0.4285, 0.8195, 0.4994, 0.8869, 0.4994, 0.8321, 0.4285, 0.8195, 0.3965, 0.8686, 0.4994, 0.9254, 0.4994, 0.8869, 0.3965, 0.8686, 0.3684, 0.9021, 0.4994, 0.9463, 0.4994, 0.9254, 0.3684, 0.9021, 0.3454, 0.9189, 0.4285, 0.8195, 0.4632, 0.7569, 0.4326, 0.7386, 0.3684, 0.7836, 0.3965, 0.8686, 0.4285, 0.8195, 0.3684, 0.7836, 0.3092, 0.8165, 0.1274, 0.8117, 0.2003, 0.8834, 0.266, 0.8867, 0.211, 0.8159, 0.06899, 0.7259, 0.1274, 0.8117, 0.211, 0.8159, 0.1673, 0.7309, 0.02724, 0.6292, 0.06899, 0.7259, 0.1673, 0.7309, 0.1364, 0.6348, -0.01126, 0.5427, 0.02724, 0.6292, 0.1364, 0.6348, 0.1053, 0.548, -0.02372, 0.4375, -0.01126, 0.5427, 0.1053, 0.548, 0.1064, 0.4635, 0.4632, 0.7569, 0.4994, 0.6831, 0.4326, 0.7386, 0.1364, 0.6348, 0.1673, 0.7309, 0.3143, 0.7384, 0.2999, 0.6431, 0.1053, 0.548, 0.1364, 0.6348, 0.2999, 0.6431, 0.2951, 0.5551, 0.1064, 0.4635, 0.1053, 0.548, 0.2951, 0.5551, 0.2927, 0.4689, 0.4326, 0.7386, 0.4994, 0.6831, 0.4121, 0.7112, 0.3684, 0.7836, 0.4326, 0.7386, 0.4121, 0.7112, 0.3282, 0.7299, 0.266, 0.8867, 0.33, 0.9405, 0.3977, 0.944, 0.3642, 0.8917, 0.211, 0.8159, 0.266, 0.8867, 0.3642, 0.8917, 0.3361, 0.8223, 0.1673, 0.7309, 0.211, 0.8159, 0.3361, 0.8223, 0.3143, 0.7384, 0.3642, 0.8917, 0.3977, 0.944, 0.4776, 0.948, 0.4802, 0.8977, 0.3361, 0.8223, 0.3642, 0.8917, 0.4802, 0.8977, 0.4836, 0.8298, 0.3143, 0.7384, 0.3361, 0.8223, 0.4836, 0.8298, 0.4878, 0.7472, 0.2999, 0.6431, 0.3143, 0.7384, 0.4878, 0.7472, 0.4926, 0.653, 0.2951, 0.5551, 0.2999, 0.6431, 0.4926, 0.653, 0.4998, 0.5656, 0.2927, 0.4689, 0.2951, 0.5551, 0.4998, 0.5656, 0.4571, 0.4512, 0.4121, 0.7112, 0.4994, 0.6831, 0.4049, 0.679, 0.3282, 0.7299, 0.4121, 0.7112, 0.4049, 0.679, 0.3141, 0.6666, 0.7751, 0.1047, 0.7459, 0.2383, 0.6518, 0.2538, 0.7101, 0.0459, 0.7459, 0.2383, 0.7751, 0.1047, 0.8173, 0.2267, 0.4507, 0.8937, 0.5492, 0.8937, 0.5879, 0.8515, 0.4119, 0.8515, 0.5492, 0.8937, 0.4507, 0.8937, 0.4501, 0.9779, 0.5492, 0.9779, 0.5492, 0.9779, 0.4501, 0.9779, 0.4501, 1.101, 0.5492, 1.101, 0.5492, 1.101, 0.4501, 1.101, 0.4501, 1.207, 0.5492, 1.207, 0.5492, 1.207, 0.4501, 1.207, 0.4501, 1.239, 0.5492, 1.239, 0.5492, 1.239, 0.4501, 1.239, 0.4501, 1.204, 0.5492, 1.204, 0.5492, 1.204, 0.4501, 1.204, 0.4501, 1.111, 0.5492, 1.111, 0.5492, 1.111, 0.4501, 1.111, 0.4501, 0.9974, 0.5492, 0.9974, 0.5492, 0.9974, 0.4501, 0.9974, 0.4501, 0.883, 0.5492, 0.883, 0.5492, 0.883, 0.4501, 0.883, 0.4507, 0.7953, 0.5492, 0.7953, 0.5492, 0.7953, 0.4507, 0.7953, 0.4507, 0.7226, 0.5492, 0.7226, 0.5492, 0.883, 0.5492, 0.7953, 0.5999, 0.8142, 0.5999, 0.902, 0.5492, 0.9974, 0.5492, 0.883, 0.5999, 0.902, 0.5999, 1.016, 0.5492, 1.111, 0.5492, 0.9974, 0.5999, 1.016, 0.5999, 1.129, 0.5492, 1.207, 0.5999, 1.129, 0.5999, 1.016, 0.5492, 1.101, 0.5492, 1.101, 0.5999, 1.016, 0.5999, 0.902, 0.5492, 0.9779, 0.5492, 0.9779, 0.5999, 0.902, 0.5999, 0.8142, 0.5492, 0.8937, 0.5492, 1.207, 0.5492, 1.239, 0.5492, 1.204, 0.5999, 1.129, 0.4021, 0.9035, 0.4501, 0.9779, 0.4507, 0.8937, 0.4013, 0.815, 0.4501, 1.101, 0.4501, 0.9779, 0.4021, 0.9035, 0.4021, 1.018, 0.4501, 1.207, 0.4501, 1.101, 0.4021, 1.018, 0.4021, 1.131, 0.4501, 1.111, 0.4501, 1.204, 0.4021, 1.131, 0.4501, 1.111, 0.4021, 1.131, 0.4021, 1.018, 0.4501, 0.9974, 0.4501, 0.9974, 0.4021, 1.018, 0.4021, 0.9035, 0.4501, 0.883, 0.4501, 0.883, 0.4021, 0.9035, 0.4013, 0.815, 0.4507, 0.7953, 0.6863, 0.7648, 0.6678, 0.7623, 0.5001, 0.7813, 0.5001, 0.7749, 0.7804, 0.6616, 0.7684, 0.6738, 0.6678, 0.7623, 0.6863, 0.7648, 0.8518, 0.4815, 0.8391, 0.542, 0.7684, 0.6738, 0.7804, 0.6616, 0.8518, 0.4815, 0.9126, 0.3352, 0.8864, 0.4292, 0.8391, 0.542, 0.8242, 0.3857, 0.8683, 0.3078, 0.9126, 0.3352, 0.8518, 0.4815, 0.8173, 0.2267, 0.8447, 0.2117, 0.8683, 0.3078, 0.8242, 0.3857, 0.5999, 0.8142, 0.5492, 0.7953, 0.6773, 0.7303, 0.6819, 0.7402, 0.5879, 0.8515, 0.5492, 0.8937, 0.6808, 0.8286, 0.6497, 0.8397, 0.5492, 0.7953, 0.5492, 0.7226, 0.6692, 0.6916, 0.6773, 0.7303, 0.5492, 0.8937, 0.5999, 0.8142, 0.6819, 0.7402, 0.6808, 0.8286, 0.6819, 0.7402, 0.6773, 0.7303, 0.7709, 0.6503, 0.7697, 0.6517, 0.6497, 0.8397, 0.6808, 0.8286, 0.768, 0.7152, 0.7432, 0.7569, 0.6808, 0.8286, 0.6819, 0.7402, 0.7697, 0.6517, 0.768, 0.7152, 0.6773, 0.7303, 0.6692, 0.6916, 0.7636, 0.6053, 0.7709, 0.6503, 0.7709, 0.6503, 0.7636, 0.6053, 0.823, 0.4365, 0.8395, 0.4641, 0.7697, 0.6517, 0.7709, 0.6503, 0.8395, 0.4641, 0.8398, 0.497, 0.7432, 0.7569, 0.768, 0.7152, 0.8503, 0.5511, 0.8254, 0.5885, 0.768, 0.7152, 0.7697, 0.6517, 0.8398, 0.497, 0.8503, 0.5511, 0.8503, 0.5511, 0.8398, 0.497, 0.8805, 0.3314, 0.9021, 0.4117, 0.8395, 0.4641, 0.823, 0.4365, 0.8429, 0.2909, 0.8605, 0.308, 0.8398, 0.497, 0.8395, 0.4641, 0.8605, 0.308, 0.8805, 0.3314, 0.8254, 0.5885, 0.8503, 0.5511, 0.9021, 0.4117, 0.8129, 0.4472, 0.4013, 0.815, 0.3186, 0.7402, 0.3232, 0.7303, 0.4507, 0.7953, 0.4119, 0.8515, 0.3507, 0.8397, 0.3197, 0.8286, 0.4507, 0.8937, 0.4507, 0.7953, 0.3232, 0.7303, 0.3312, 0.6916, 0.4507, 0.7226, 0.4507, 0.8937, 0.3197, 0.8286, 0.3186, 0.7402, 0.4013, 0.815, 0.3186, 0.7402, 0.2307, 0.6517, 0.2295, 0.6503, 0.3232, 0.7303, 0.3507, 0.8397, 0.2572, 0.7569, 0.2325, 0.7152, 0.3197, 0.8286, 0.3197, 0.8286, 0.2325, 0.7152, 0.2307, 0.6517, 0.3186, 0.7402, 0.3232, 0.7303, 0.2295, 0.6503, 0.2368, 0.6053, 0.3312, 0.6916, 0.2295, 0.6503, 0.1609, 0.4641, 0.1774, 0.4365, 0.2368, 0.6053, 0.2307, 0.6517, 0.1606, 0.497, 0.1609, 0.4641, 0.2295, 0.6503, 0.2572, 0.7569, 0.175, 0.5885, 0.1502, 0.5511, 0.2325, 0.7152, 0.2325, 0.7152, 0.1502, 0.5511, 0.1606, 0.497, 0.2307, 0.6517, 0.1502, 0.5511, 0.09837, 0.4117, 0.1199, 0.3314, 0.1606, 0.497, 0.1609, 0.4641, 0.1399, 0.308, 0.1575, 0.2909, 0.1774, 0.4365, 0.1606, 0.497, 0.1199, 0.3314, 0.1399, 0.308, 0.1609, 0.4641, 0.175, 0.5885, 0.1876, 0.4472, 0.09837, 0.4117, 0.1502, 0.5511, 0.2983, 0.2496, 0.2468, 0.4964, 0.1753, 0.3857, 0.1822, 0.2267, 0.2468, 0.4964, 0.2192, 0.6616, 0.1477, 0.4815, 0.1753, 0.3857, 0.3409, 0.5651, 0.3132, 0.7648, 0.2192, 0.6616, 0.2468, 0.4964, 0.4002, 0.2453, 0.3409, 0.5651, 0.2468, 0.4964, 0.2983, 0.2496, 0.4994, 0.7749, 0.3132, 0.7648, 0.3409, 0.5651, 0.4897, 0.5736, 0.5927, 0.03258, 0.4018, 0.03155, 0.5244, -0.2625, 0.581, -0.3094, 0.5138, 0.2415, 0.4002, 0.2453, 0.4018, 0.03155, 0.5927, 0.03258, 0.4897, 0.5736, 0.3409, 0.5651, 0.4002, 0.2453, 0.5138, 0.2415, 0.2903, 0.1181, 0.4018, 0.03155, 0.4002, 0.2453, 0.2983, 0.2496, 0.2983, 0.2496, 0.1822, 0.2267, 0.2903, 0.1181, 0.3132, 0.7648, 0.4994, 0.7749, 0.4994, 0.7813, 0.3317, 0.7623, 0.2192, 0.6616, 0.3132, 0.7648, 0.3317, 0.7623, 0.2311, 0.6738, 0.1477, 0.4815, 0.2192, 0.6616, 0.2311, 0.6738, 0.1604, 0.542, 0.1477, 0.4815, 0.1604, 0.542, 0.1131, 0.4292, 0.08696, 0.3352, 0.1753, 0.3857, 0.1477, 0.4815, 0.08696, 0.3352, 0.1312, 0.3078, 0.1822, 0.2267, 0.1753, 0.3857, 0.1312, 0.3078, 0.1548, 0.2117, 0.5244, -0.2625, 0.4018, 0.03155, 0.4018, -0.08038, 0.5244, -0.2815, 0.7751, 0.1047, 0.7751, 0.01759, 0.7774, 0.08714, 0.8173, 0.2267, 0.4018, 0.03155, 0.2903, 0.1181, 0.2903, 0.03101, 0.4018, -0.08038, 0.1822, 0.2267, 0.1548, 0.2117, 0.2494, 0.1427, 0.2221, 0.08714, 0.9126, 0.3352, 0.8412, 0.2616, 0.7897, 0.3085, 0.8864, 0.4292, 0.581, -0.3094, 0.5244, -0.2625, 0.5244, -0.2815, 0.581, -0.3324, 0.2903, 0.1181, 0.1822, 0.2267, 0.2221, 0.08714, 0.2903, 0.03101, 0.1548, 0.2117, 0.1312, 0.3078, 0.1842, 0.238, 0.2494, 0.1427, 0.1312, 0.3078, 0.08696, 0.3352, 0.1583, 0.2616, 0.1842, 0.238, 0.08696, 0.3352, 0.1131, 0.4292, 0.1872, 0.3085, 0.1583, 0.2616, 0.581, -0.3094, 0.581, -0.3324, 0.6261, -0.3091, 0.6261, -0.2901, 0.8173, 0.2267, 0.7774, 0.08714, 0.7501, 0.1427, 0.8447, 0.2117, 0.6261, -0.2901, 0.6261, -0.3091, 0.7101, -0.06603, 0.7101, 0.0459, 0.8447, 0.2117, 0.7501, 0.1427, 0.8165, 0.238, 0.8683, 0.3078, 0.7101, 0.0459, 0.7101, -0.06603, 0.7751, 0.01759, 0.7751, 0.1047, 0.8683, 0.3078, 0.8165, 0.238, 0.8412, 0.2616, 0.9126, 0.3352, 0.7897, 0.3085, 0.8412, 0.2616, 0.1583, 0.2616, 0.1872, 0.3085, 0.8412, 0.2616, 0.8165, 0.238, 0.1842, 0.238, 0.1583, 0.2616, 0.8165, 0.238, 0.7501, 0.1427, 0.2494, 0.1427, 0.1842, 0.238, 0.7501, 0.1427, 0.7774, 0.08714, 0.2221, 0.08714, 0.2494, 0.1427, 0.581, -0.3324, 0.5244, -0.2815, 0.6261, -0.3091, 0.7101, -0.06603, 0.6261, -0.3091, 0.5244, -0.2815, 0.4018, -0.08038, 0.7751, 0.01759, 0.7101, -0.06603, 0.4018, -0.08038, 0.2903, 0.03101, 0.7774, 0.08714, 0.7751, 0.01759, 0.2903, 0.03101, 0.2221, 0.08714, 0.5492, 1.111, 0.5999, 1.129, 0.5492, 1.204, 0.4501, 1.207, 0.4021, 1.131, 0.4501, 1.204, 0.4501, 1.239])
me_cube_001.materials.append(mat_helmet)
me_cube_001.materials.append(mat_face)
me_cube_001.materials.append(mat_beard)
me_cube_001.materials.append(mat_helmet_sides)
me_cube_001.use_remesh_fix_poles = True
me_cube_001.use_remesh_preserve_attributes = False
me_cube_001.update()
me_cube_002 = bpy.data.meshes.new('Cube.002')
me_cube_002.from_pydata([(0.0, -0.7323, -1.133), (0.0, -0.3561, -0.9137), (0.0, 0.7115, -1.159), (0.0, 0.3039, -0.9137), (0.4605, -0.5696, -1.093), (0.3093, -0.3561, -0.9159), (0.5198, 0.5876, -1.071), (0.3093, 0.3039, -0.9159), (0.8826, -0.2702, -1.02), (0.6194, -0.09016, -0.9356), (0.871, 0.2815, -1.023), (0.6194, 0.08077, -0.9356), (0.0, -0.7376, -1.488), (0.0, 0.7062, -1.513), (0.6008, -0.6883, -1.418), (0.6144, 0.6767, -1.431), (0.9823, -0.357, -1.34), (0.9844, 0.3272, -1.345), (0.0, -0.7636, -1.828), (0.0, 0.7015, -1.866), (0.5984, -0.7183, -1.809), (0.6119, 0.668, -1.835), (1.053, -0.318, -1.687), (1.053, 0.3026, -1.698), (0.0, -0.8571, -2.856), (0.0, 0.8588, -2.915), (0.5508, -0.8118, -2.826), (0.5643, 0.8253, -2.874), (1.03, -0.318, -2.779), (1.03, 0.3026, -2.79), (0.0, -0.8589, -3.892), (0.0, 0.9081, -3.964), (0.6055, -0.8136, -3.818), (0.6191, 0.8746, -3.878), (1.069, -0.3155, -3.789), (1.069, 0.3051, -3.8), (0.0, -0.9497, -4.909), (0.0, 1.064, -4.961), (0.7016, -0.8953, -4.893), (0.7179, 1.024, -4.93), (1.211, -0.3654, -4.858), (1.211, 0.3796, -4.872), (1.355, -0.1309, -1.272), (1.316, 0.121, -1.281), (1.261, -0.2605, -1.499), (1.259, 0.2414, -1.503), (1.07, -0.2319, -1.697), (1.064, 0.2234, -1.703), (1.572, -0.128, -2.511), (1.538, 0.124, -2.515), (1.37, -0.2576, -2.541), (1.366, 0.2444, -2.543), (1.15, -0.2289, -2.588), (1.142, 0.2264, -2.587), (1.569, -0.1239, -3.144), (1.536, 0.128, -3.149), (1.381, -0.2535, -3.143), (1.378, 0.2484, -3.145), (1.165, -0.2249, -3.147), (1.157, 0.2304, -3.147), (1.587, -0.1205, -3.96), (1.553, 0.1314, -3.964), (1.399, -0.2501, -3.959), (1.395, 0.2518, -3.96), (1.215, -0.2173, -3.968), (1.207, 0.238, -3.968), (0.0, -0.3082, -0.2501), (0.0, 0.1618, -0.2501), (0.3123, -0.3082, -0.2519), (0.3123, 0.1618, -0.2519), (0.5592, -0.1405, -0.2577), (0.5592, -0.004428, -0.2577), (0.0, -1.038, -5.938), (0.0, 1.22, -5.996), (0.8094, -0.9772, -5.904), (0.8277, 1.175, -5.946), (1.506, -0.3831, -5.828), (1.506, 0.4521, -5.842), (0.0, -0.8104, -2.342), (0.0, -0.5442, -1.024), (0.3108, -0.3321, -0.5839), (0.0, 0.5077, -1.036), (0.2599, 0.6496, -1.115), (0.1547, 0.3039, -0.9148), (0.4146, 0.4457, -0.9935), (0.0, -0.7349, -1.311), (0.3108, 0.2328, -0.5839), (0.3849, -0.4628, -1.005), (0.2444, -0.697, -1.113), (0.1547, -0.3561, -0.9148), (0.7452, 0.1811, -0.9791), (0.9115, -0.01664, -0.9918), (0.6194, -0.004696, -0.9356), (0.751, -0.1802, -0.9779), (0.5298, -0.29, -0.9225), (0.5556, 0.2609, -0.9057), (0.7866, 0.5032, -1.027), (0.737, -0.4868, -1.054), (0.0, -0.7506, -1.658), (0.3072, 0.6915, -1.472), (0.6132, 0.6723, -1.633), (0.3146, -0.759, -1.453), (1.122, 0.2843, -1.424), (0.8907, 0.5705, -1.368), (0.8569, -0.5896, -1.375), (0.5307, -0.629, -1.256), (0.9324, -0.3136, -1.18), (0.5671, 0.6321, -1.251), (0.0, 0.7089, -1.336), (0.9277, 0.3043, -1.184), (0.306, 0.6847, -1.851), (0.5881, 0.7466, -2.354), (0.3134, -0.787, -1.818), (1.053, -0.007698, -1.693), (0.9236, 0.5539, -1.746), (0.891, -0.585, -1.745), (0.0, 0.7039, -1.69), (0.5996, -0.7033, -1.613), (1.018, -0.3375, -1.513), (1.019, 0.3149, -1.521), (0.0, -0.858, -3.374), (0.2822, 0.8421, -2.894), (0.5917, 0.8499, -3.376), (0.2896, -0.8806, -2.841), (1.03, -0.007698, -2.784), (0.8886, 0.6325, -2.812), (0.8559, -0.6318, -2.799), (0.0, 0.7802, -2.391), (0.5746, -0.7651, -2.317), (1.042, -0.318, -2.233), (1.042, 0.3026, -2.244), (0.0, -0.9043, -4.401), (0.3095, 0.8913, -3.921), (0.6685, 0.9493, -4.404), (0.3169, -0.8823, -3.855), (1.069, -0.005199, -3.794), (0.9352, 0.6584, -3.818), (0.9026, -0.6314, -3.8), (0.0, 0.8835, -3.44), (0.5781, -0.8127, -3.322), (1.05, -0.3167, -3.284), (1.05, 0.3038, -3.295), (0.3589, 1.044, -4.946), (1.359, 0.4159, -5.357), (0.365, -0.9686, -4.901), (1.211, 0.00708, -4.865), (1.056, 0.7704, -4.881), (1.022, -0.6973, -4.872), (0.0, 0.9862, -4.463), (0.6536, -0.8545, -4.355), (1.14, -0.3405, -4.324), (1.14, 0.3423, -4.336), (1.371, -0.02723, -1.247), (1.313, 0.2429, -2.023), (1.319, -0.2057, -1.386), (1.296, 0.1869, -1.392), (1.032, -0.01021, -1.701), (1.165, -0.2592, -1.598), (1.162, 0.2454, -1.603), (1.059, 0.263, -1.7), (1.121, -0.3088, -1.419), (1.119, -0.2006, -1.146), (1.094, 0.2013, -1.152), (1.061, -0.2749, -1.692), (1.585, 0.007705, -2.507), (1.57, -0.126, -2.827), (1.479, -0.2113, -2.526), (1.468, 0.1942, -2.529), (1.111, -0.007256, -2.589), (1.26, -0.2642, -2.564), (1.254, 0.2563, -2.565), (1.103, 0.2249, -2.145), (1.11, -0.2304, -2.142), (1.315, -0.259, -2.02), (1.464, -0.1295, -1.892), (1.427, 0.1225, -1.898), (1.582, 0.01175, -3.141), (1.386, 0.2501, -3.552), (1.484, -0.2072, -3.144), (1.472, 0.1982, -3.147), (1.126, -0.003208, -3.149), (1.274, -0.3072, -3.145), (1.266, 0.3074, -3.146), (1.537, 0.126, -2.832), (1.158, -0.2269, -2.867), (1.376, -0.2555, -2.842), (1.372, 0.2464, -2.844), (1.149, 0.2284, -2.867), (1.6, 0.01515, -3.956), (1.397, 0.0008499, -3.959), (1.501, -0.2038, -3.959), (1.49, 0.2016, -3.962), (1.144, 0.0001853, -3.964), (1.291, -0.2805, -3.96), (1.284, 0.2875, -3.961), (1.198, 0.2363, -3.56), (1.206, -0.219, -3.56), (1.39, -0.2518, -3.551), (1.578, -0.1222, -3.552), (1.545, 0.1297, -3.557), (0.0, -0.0732, -0.2501), (0.1561, 0.1618, -0.251), (0.3123, -0.0732, -0.2519), (0.1561, -0.3082, -0.251), (0.5592, -0.07249, -0.2577), (0.5011, -0.2913, -0.2515), (0.4357, 0.0787, -0.2548), (0.5893, 0.03817, -0.5967), (0.0, -0.3321, -0.5819), (0.5893, -0.1154, -0.5967), (0.0, 0.2328, -0.5819), (0.0, 0.09078, -5.967), (0.4138, 1.197, -5.971), (0.8185, 0.09869, -5.925), (0.4189, -1.054, -5.921), (1.506, 0.03448, -5.835), (1.258, 0.882, -5.874), (1.223, -0.7471, -5.863), (0.7728, 1.099, -5.438), (0.0, -0.9939, -5.424), (0.7555, -0.9363, -5.399), (0.0, 1.142, -5.479), (1.359, -0.3743, -5.343), (1.359, 0.02078, -5.35), (1.122, -0.7222, -5.368), (0.3864, 1.121, -5.458), (1.162, 0.06658, -5.88), (0.4093, 0.09474, -5.946), (0.5893, -0.03859, -0.5967), (0.1554, 0.2328, -0.5829), (0.5155, -0.2906, -0.587), (0.1561, -0.0732, -0.251), (0.4357, -0.07284, -0.2548), (1.481, 0.1999, -3.554), (1.282, -0.2588, -3.553), (1.591, 0.01345, -3.548), (1.493, -0.2055, -3.551), (1.288, 0.003507, -3.961), (1.483, 0.003147, -3.961), (1.481, -0.2093, -2.835), (1.119, -0.005232, -2.869), (1.26, 0.2882, -2.855), (1.47, 0.1962, -2.838), (1.276, 0.2624, -3.553), (1.135, -0.001511, -3.556), (1.378, 0.1884, -1.96), (1.213, -0.2716, -2.081), (1.475, 0.006229, -1.889), (1.401, -0.2042, -1.956), (1.584, 0.00973, -2.824), (1.267, -0.292, -2.855), (1.091, -0.2919, -1.555), (1.108, 0.2428, -1.288), (1.06, -0.005964, -1.696), (1.141, -0.02193, -1.12), (1.208, 0.2608, -2.084), (1.072, -0.008733, -2.145), (0.341, -0.9254, -4.378), (0.9955, 0.7144, -4.35), (1.14, 0.0009402, -4.33), (1.157, 0.8262, -5.377), (0.3919, -1.011, -5.411), (0.3032, -0.8814, -3.348), (0.9119, 0.6455, -3.315), (1.05, -0.006449, -3.289), (0.3342, 0.9677, -4.433), (0.9622, -0.6644, -4.336), (0.3015, -0.8338, -2.33), (0.9061, 0.5932, -2.279), (1.042, -0.007698, -2.238), (0.2959, 0.8667, -3.408), (0.8793, -0.6316, -3.299), (0.314, -0.773, -1.636), (0.9071, 0.5622, -1.557), (1.09, 0.2736, -1.562), (0.2941, 0.7634, -2.372), (0.8735, -0.6084, -2.272), (0.8387, 0.5368, -1.197), (1.12, -0.2547, -1.283), (0.2835, 0.6705, -1.294), (0.3066, 0.6881, -1.661), (0.874, -0.5873, -1.56), (0.2795, -0.728, -1.283), (0.6334, -0.3884, -0.988), (0.6711, 0.382, -0.9662), (0.4501, 0.1355, -0.5903), (0.797, -0.5382, -1.215), (0.2066, -0.5496, -1.014), (0.1554, -0.3321, -0.5829), (0.2073, 0.4767, -1.015), (0.7481, 0.0004724, -0.9785)], [], [(290, 92, 9, 93), (289, 83, 7, 84), (288, 80, 68, 203), (287, 89, 1, 79), (286, 105, 14, 104), (285, 86, 69, 206), (284, 95, 11, 90), (283, 97, 8, 93), (282, 85, 12, 101), (281, 117, 20, 115), (280, 100, 21, 110), (279, 107, 15, 99), (278, 160, 44, 154), (277, 109, 17, 103), (276, 128, 26, 126), (275, 111, 27, 121), (274, 102, 45, 158), (273, 119, 23, 114), (272, 98, 18, 112), (271, 139, 32, 137), (270, 122, 33, 132), (269, 129, 28, 124), (268, 130, 29, 125), (267, 78, 24, 123), (266, 149, 38, 147), (265, 133, 39, 142), (264, 140, 34, 135), (263, 141, 35, 136), (262, 120, 30, 134), (261, 219, 72, 214), (260, 143, 77, 216), (259, 150, 40, 145), (258, 151, 41, 146), (257, 131, 36, 144), (256, 171, 53, 168), (255, 153, 51, 170), (254, 161, 42, 152), (253, 159, 47, 156), (252, 162, 43, 155), (251, 163, 46, 157), (250, 184, 58, 181), (249, 165, 54, 176), (248, 173, 50, 166), (247, 174, 48, 164), (246, 172, 52, 169), (245, 175, 49, 167), (244, 195, 65, 192), (243, 177, 63, 194), (242, 183, 55, 179), (241, 186, 57, 182), (240, 187, 59, 180), (239, 185, 56, 178), (238, 190, 62, 189), (237, 193, 64, 192), (236, 197, 62, 190), (235, 198, 60, 188), (234, 196, 64, 193), (233, 199, 61, 191), (232, 205, 70, 204), (231, 200, 66, 203), (230, 209, 70, 205), (229, 210, 67, 201), (228, 207, 71, 204), (227, 213, 74, 214), (226, 216, 77, 215), (225, 218, 75, 212), (224, 220, 74, 217), (223, 222, 76, 215), (143, 223, 215, 77), (41, 145, 223, 143), (145, 40, 222, 223), (222, 224, 217, 76), (40, 147, 224, 222), (147, 38, 220, 224), (221, 225, 212, 73), (37, 142, 225, 221), (142, 39, 218, 225), (217, 226, 215, 76), (74, 213, 226, 217), (213, 75, 216, 226), (211, 227, 214, 72), (73, 212, 227, 211), (212, 75, 213, 227), (209, 228, 204, 70), (9, 92, 228, 209), (92, 11, 207, 228), (86, 229, 201, 69), (7, 83, 229, 86), (83, 3, 210, 229), (80, 230, 205, 68), (5, 94, 230, 80), (94, 9, 209, 230), (202, 231, 203, 68), (69, 201, 231, 202), (201, 67, 200, 231), (206, 232, 204, 71), (69, 202, 232, 206), (202, 68, 205, 232), (177, 233, 191, 63), (57, 179, 233, 177), (179, 55, 199, 233), (197, 234, 193, 62), (56, 181, 234, 197), (181, 58, 196, 234), (199, 235, 188, 61), (55, 176, 235, 199), (176, 54, 198, 235), (198, 236, 190, 60), (54, 178, 236, 198), (178, 56, 197, 236), (194, 237, 192, 65), (63, 189, 237, 194), (189, 62, 193, 237), (191, 238, 189, 63), (61, 188, 238, 191), (188, 60, 190, 238), (165, 239, 178, 54), (48, 166, 239, 165), (166, 50, 185, 239), (184, 240, 180, 58), (52, 168, 240, 184), (168, 53, 187, 240), (187, 241, 182, 59), (53, 170, 241, 187), (170, 51, 186, 241), (186, 242, 179, 57), (51, 167, 242, 186), (167, 49, 183, 242), (195, 243, 194, 65), (59, 182, 243, 195), (182, 57, 177, 243), (196, 244, 192, 64), (58, 180, 244, 196), (180, 59, 195, 244), (153, 245, 167, 51), (45, 155, 245, 153), (155, 43, 175, 245), (173, 246, 169, 50), (44, 157, 246, 173), (157, 46, 172, 246), (175, 247, 164, 49), (43, 152, 247, 175), (152, 42, 174, 247), (174, 248, 166, 48), (42, 154, 248, 174), (154, 44, 173, 248), (183, 249, 176, 55), (49, 164, 249, 183), (164, 48, 165, 249), (185, 250, 181, 56), (50, 169, 250, 185), (169, 52, 184, 250), (160, 251, 157, 44), (16, 118, 251, 160), (118, 22, 163, 251), (102, 252, 155, 45), (17, 109, 252, 102), (109, 10, 162, 252), (163, 253, 156, 46), (22, 113, 253, 163), (113, 23, 159, 253), (162, 254, 152, 43), (10, 91, 254, 162), (91, 8, 161, 254), (171, 255, 170, 53), (47, 158, 255, 171), (158, 45, 153, 255), (172, 256, 168, 52), (46, 156, 256, 172), (156, 47, 171, 256), (149, 257, 144, 38), (32, 134, 257, 149), (134, 30, 131, 257), (133, 258, 146, 39), (33, 136, 258, 133), (136, 35, 151, 258), (151, 259, 145, 41), (35, 135, 259, 151), (135, 34, 150, 259), (218, 260, 216, 75), (39, 146, 260, 218), (146, 41, 143, 260), (220, 261, 214, 74), (38, 144, 261, 220), (144, 36, 219, 261), (139, 262, 134, 32), (26, 123, 262, 139), (123, 24, 120, 262), (122, 263, 136, 33), (27, 125, 263, 122), (125, 29, 141, 263), (141, 264, 135, 35), (29, 124, 264, 141), (124, 28, 140, 264), (148, 265, 142, 37), (31, 132, 265, 148), (132, 33, 133, 265), (150, 266, 147, 40), (34, 137, 266, 150), (137, 32, 149, 266), (128, 267, 123, 26), (20, 112, 267, 128), (112, 18, 78, 267), (111, 268, 125, 27), (21, 114, 268, 111), (114, 23, 130, 268), (130, 269, 124, 29), (23, 113, 269, 130), (113, 22, 129, 269), (138, 270, 132, 31), (25, 121, 270, 138), (121, 27, 122, 270), (140, 271, 137, 34), (28, 126, 271, 140), (126, 26, 139, 271), (117, 272, 112, 20), (14, 101, 272, 117), (101, 12, 98, 272), (100, 273, 114, 21), (15, 103, 273, 100), (103, 17, 119, 273), (159, 274, 158, 47), (23, 119, 274, 159), (119, 17, 102, 274), (127, 275, 121, 25), (19, 110, 275, 127), (110, 21, 111, 275), (129, 276, 126, 28), (22, 115, 276, 129), (115, 20, 128, 276), (107, 277, 103, 15), (6, 96, 277, 107), (96, 10, 109, 277), (161, 278, 154, 42), (8, 106, 278, 161), (106, 16, 160, 278), (108, 279, 99, 13), (2, 82, 279, 108), (82, 6, 107, 279), (116, 280, 110, 19), (13, 99, 280, 116), (99, 15, 100, 280), (118, 281, 115, 22), (16, 104, 281, 118), (104, 14, 117, 281), (105, 282, 101, 14), (4, 88, 282, 105), (88, 0, 85, 282), (94, 283, 93, 9), (5, 87, 283, 94), (87, 4, 97, 283), (96, 284, 90, 10), (6, 84, 284, 96), (84, 7, 95, 284), (207, 285, 206, 71), (11, 95, 285, 207), (95, 7, 86, 285), (106, 286, 104, 16), (8, 97, 286, 106), (97, 4, 105, 286), (88, 287, 79, 0), (4, 87, 287, 88), (87, 5, 89, 287), (208, 288, 203, 66), (1, 89, 288, 208), (89, 5, 80, 288), (82, 289, 84, 6), (2, 81, 289, 82), (81, 3, 83, 289), (91, 290, 93, 8), (10, 90, 290, 91), (90, 11, 92, 290)])
me_cube_002.polygons.foreach_set('use_smooth', [True] * 272)
_uv = me_cube_002.uv_layers.new(name='UVMap')
_uv.uv.foreach_set('vector', [0.5, 0.625, 0.625, 0.625, 0.625, 0.75, 0.5, 0.75, 0.5, 0.375, 0.625, 0.375, 0.625, 0.5, 0.5, 0.5, 0.625, 0.875, 0.625, 0.75, 0.625, 0.75, 0.625, 0.875, 0.5, 0.875, 0.625, 0.875, 0.625, 1.0, 0.5, 1.0, 0.375, 0.75, 0.375, 0.75, 0.375, 0.75, 0.375, 0.75, 0.625, 0.5, 0.625, 0.5, 0.625, 0.5, 0.625, 0.5, 0.5, 0.5, 0.625, 0.5, 0.625, 0.5, 0.5, 0.5, 0.5, 0.75, 0.375, 0.75, 0.375, 0.75, 0.5, 0.75, 0.375, 0.875, 0.375, 1.0, 0.375, 1.0, 0.375, 0.875, 0.375, 0.75, 0.375, 0.75, 0.375, 0.75, 0.375, 0.75, 0.375, 0.375, 0.375, 0.5, 0.375, 0.5, 0.375, 0.375, 0.375, 0.375, 0.375, 0.5, 0.375, 0.5, 0.375, 0.375, 0.375, 0.75, 0.375, 0.75, 0.375, 0.75, 0.375, 0.75, 0.375, 0.5, 0.375, 0.5, 0.375, 0.5, 0.375, 0.5, 0.375, 0.75, 0.375, 0.75, 0.375, 0.75, 0.375, 0.75, 0.375, 0.375, 0.375, 0.5, 0.375, 0.5, 0.375, 0.375, 0.375, 0.5, 0.375, 0.5, 0.375, 0.5, 0.375, 0.5, 0.375, 0.5, 0.375, 0.5, 0.375, 0.5, 0.375, 0.5, 0.375, 0.875, 0.375, 1.0, 0.375, 1.0, 0.375, 0.875, 0.375, 0.75, 0.375, 0.75, 0.375, 0.75, 0.375, 0.75, 0.375, 0.375, 0.375, 0.5, 0.375, 0.5, 0.375, 0.375, 0.375, 0.625, 0.375, 0.75, 0.375, 0.75, 0.375, 0.625, 0.375, 0.5, 0.375, 0.5, 0.375, 0.5, 0.375, 0.5, 0.375, 0.875, 0.375, 1.0, 0.375, 1.0, 0.375, 0.875, 0.375, 0.75, 0.375, 0.75, 0.375, 0.75, 0.375, 0.75, 0.375, 0.375, 0.375, 0.5, 0.375, 0.5, 0.375, 0.375, 0.375, 0.625, 0.375, 0.75, 0.375, 0.75, 0.375, 0.625, 0.375, 0.5, 0.375, 0.5, 0.375, 0.5, 0.375, 0.5, 0.375, 0.875, 0.375, 1.0, 0.375, 1.0, 0.375, 0.875, 0.375, 0.875, 0.375, 1.0, 0.375, 1.0, 0.375, 0.875, 0.375, 0.5, 0.375, 0.5, 0.375, 0.5, 0.375, 0.5, 0.375, 0.625, 0.375, 0.75, 0.375, 0.75, 0.375, 0.625, 0.375, 0.5, 0.375, 0.5, 0.375, 0.5, 0.375, 0.5, 0.375, 0.875, 0.375, 1.0, 0.375, 1.0, 0.375, 0.875, 0.375, 0.625, 0.375, 0.5, 0.375, 0.5, 0.375, 0.625, 0.375, 0.5, 0.375, 0.5, 0.375, 0.5, 0.375, 0.5, 0.375, 0.625, 0.375, 0.75, 0.375, 0.75, 0.375, 0.625, 0.375, 0.625, 0.375, 0.5, 0.375, 0.5, 0.375, 0.625, 0.375, 0.5, 0.375, 0.5, 0.375, 0.5, 0.375, 0.5, 0.375, 0.75, 0.375, 0.75, 0.375, 0.75, 0.375, 0.75, 0.375, 0.75, 0.375, 0.75, 0.375, 0.75, 0.375, 0.75, 0.375, 0.625, 0.375, 0.75, 0.375, 0.75, 0.375, 0.625, 0.375, 0.75, 0.375, 0.75, 0.375, 0.75, 0.375, 0.75, 0.375, 0.625, 0.375, 0.75, 0.375, 0.75, 0.375, 0.625, 0.375, 0.75, 0.375, 0.75, 0.375, 0.75, 0.375, 0.75, 0.375, 0.5, 0.375, 0.5, 0.375, 0.5, 0.375, 0.5, 0.375, 0.625, 0.375, 0.5, 0.375, 0.5, 0.375, 0.625, 0.375, 0.5, 0.375, 0.5, 0.375, 0.5, 0.375, 0.5, 0.375, 0.5, 0.375, 0.5, 0.375, 0.5, 0.375, 0.5, 0.375, 0.5, 0.375, 0.5, 0.375, 0.5, 0.375, 0.5, 0.375, 0.625, 0.375, 0.5, 0.375, 0.5, 0.375, 0.625, 0.375, 0.75, 0.375, 0.75, 0.375, 0.75, 0.375, 0.75, 0.375, 0.625, 0.375, 0.75, 0.375, 0.75, 0.375, 0.625, 0.375, 0.625, 0.375, 0.75, 0.375, 0.75, 0.375, 0.625, 0.375, 0.75, 0.375, 0.75, 0.375, 0.75, 0.375, 0.75, 0.375, 0.625, 0.375, 0.75, 0.375, 0.75, 0.375, 0.625, 0.375, 0.75, 0.375, 0.75, 0.375, 0.75, 0.375, 0.75, 0.375, 0.5, 0.375, 0.5, 0.375, 0.5, 0.375, 0.5, 0.625, 0.625, 0.625, 0.75, 0.625, 0.75, 0.625, 0.625, 0.75, 0.625, 0.875, 0.625, 0.875, 0.75, 0.75, 0.75, 0.625, 0.75, 0.625, 0.75, 0.625, 0.75, 0.625, 0.75, 0.625, 0.375, 0.625, 0.25, 0.625, 0.25, 0.625, 0.375, 0.625, 0.625, 0.625, 0.5, 0.625, 0.5, 0.625, 0.625, 0.25, 0.625, 0.375, 0.625, 0.375, 0.75, 0.25, 0.75, 0.375, 0.625, 0.375, 0.5, 0.375, 0.5, 0.375, 0.625, 0.375, 0.375, 0.375, 0.5, 0.375, 0.5, 0.375, 0.375, 0.375, 0.75, 0.375, 0.75, 0.375, 0.75, 0.375, 0.75, 0.375, 0.625, 0.375, 0.75, 0.375, 0.75, 0.375, 0.625, 0.375, 0.5, 0.375, 0.625, 0.375, 0.625, 0.375, 0.5, 0.375, 0.5, 0.375, 0.625, 0.375, 0.625, 0.375, 0.5, 0.375, 0.625, 0.375, 0.75, 0.375, 0.75, 0.375, 0.625, 0.375, 0.75, 0.375, 0.75, 0.375, 0.75, 0.375, 0.75, 0.375, 0.75, 0.375, 0.75, 0.375, 0.75, 0.375, 0.75, 0.375, 0.75, 0.375, 0.75, 0.375, 0.75, 0.375, 0.75, 0.375, 0.25, 0.375, 0.375, 0.375, 0.375, 0.375, 0.25, 0.375, 0.25, 0.375, 0.375, 0.375, 0.375, 0.375, 0.25, 0.375, 0.375, 0.375, 0.5, 0.375, 0.5, 0.375, 0.375, 0.375, 0.75, 0.375, 0.625, 0.375, 0.625, 0.375, 0.75, 0.375, 0.75, 0.375, 0.625, 0.375, 0.625, 0.375, 0.75, 0.375, 0.625, 0.375, 0.5, 0.375, 0.5, 0.375, 0.625, 0.125, 0.625, 0.25, 0.625, 0.25, 0.75, 0.125, 0.75, 0.125, 0.5, 0.25, 0.5, 0.25, 0.625, 0.125, 0.625, 0.25, 0.5, 0.375, 0.5, 0.375, 0.625, 0.25, 0.625, 0.625, 0.75, 0.625, 0.625, 0.625, 0.625, 0.625, 0.75, 0.625, 0.75, 0.625, 0.625, 0.625, 0.625, 0.625, 0.75, 0.625, 0.625, 0.625, 0.5, 0.625, 0.5, 0.625, 0.625, 0.625, 0.5, 0.625, 0.375, 0.625, 0.375, 0.625, 0.5, 0.625, 0.5, 0.625, 0.375, 0.625, 0.375, 0.625, 0.5, 0.625, 0.375, 0.625, 0.25, 0.625, 0.25, 0.625, 0.375, 0.625, 0.75, 0.625, 0.75, 0.625, 0.75, 0.625, 0.75, 0.625, 0.75, 0.625, 0.75, 0.625, 0.75, 0.625, 0.75, 0.625, 0.75, 0.625, 0.75, 0.625, 0.75, 0.625, 0.75, 0.625, 0.625, 0.75, 0.625, 0.75, 0.75, 0.625, 0.75, 0.625, 0.5, 0.75, 0.5, 0.75, 0.625, 0.625, 0.625, 0.75, 0.5, 0.875, 0.5, 0.875, 0.625, 0.75, 0.625, 0.625, 0.5, 0.625, 0.625, 0.625, 0.625, 0.625, 0.5, 0.625, 0.5, 0.625, 0.625, 0.625, 0.625, 0.625, 0.5, 0.625, 0.625, 0.625, 0.75, 0.625, 0.75, 0.625, 0.625, 0.375, 0.5, 0.375, 0.5, 0.375, 0.5, 0.375, 0.5, 0.375, 0.5, 0.375, 0.5, 0.375, 0.5, 0.375, 0.5, 0.375, 0.5, 0.375, 0.5, 0.375, 0.5, 0.375, 0.5, 0.375, 0.75, 0.375, 0.75, 0.375, 0.75, 0.375, 0.75, 0.375, 0.75, 0.375, 0.75, 0.375, 0.75, 0.375, 0.75, 0.375, 0.75, 0.375, 0.75, 0.375, 0.75, 0.375, 0.75, 0.375, 0.5, 0.375, 0.625, 0.375, 0.625, 0.375, 0.5, 0.375, 0.5, 0.375, 0.625, 0.375, 0.625, 0.375, 0.5, 0.375, 0.625, 0.375, 0.75, 0.375, 0.75, 0.375, 0.625, 0.375, 0.75, 0.375, 0.75, 0.375, 0.75, 0.375, 0.75, 0.375, 0.75, 0.375, 0.75, 0.375, 0.75, 0.375, 0.75, 0.375, 0.75, 0.375, 0.75, 0.375, 0.75, 0.375, 0.75, 0.375, 0.5, 0.375, 0.625, 0.375, 0.625, 0.375, 0.5, 0.375, 0.5, 0.375, 0.625, 0.375, 0.625, 0.375, 0.5, 0.375, 0.625, 0.375, 0.75, 0.375, 0.75, 0.375, 0.625, 0.375, 0.5, 0.375, 0.625, 0.375, 0.625, 0.375, 0.5, 0.375, 0.5, 0.375, 0.625, 0.375, 0.625, 0.375, 0.5, 0.375, 0.625, 0.375, 0.75, 0.375, 0.75, 0.375, 0.625, 0.375, 0.75, 0.375, 0.75, 0.375, 0.75, 0.375, 0.75, 0.375, 0.75, 0.375, 0.75, 0.375, 0.75, 0.375, 0.75, 0.375, 0.75, 0.375, 0.75, 0.375, 0.75, 0.375, 0.75, 0.375, 0.75, 0.375, 0.625, 0.375, 0.625, 0.375, 0.75, 0.375, 0.75, 0.375, 0.625, 0.375, 0.625, 0.375, 0.75, 0.375, 0.625, 0.375, 0.5, 0.375, 0.5, 0.375, 0.625, 0.375, 0.5, 0.375, 0.5, 0.375, 0.5, 0.375, 0.5, 0.375, 0.5, 0.375, 0.5, 0.375, 0.5, 0.375, 0.5, 0.375, 0.5, 0.375, 0.5, 0.375, 0.5, 0.375, 0.5, 0.375, 0.5, 0.375, 0.5, 0.375, 0.5, 0.375, 0.5, 0.375, 0.5, 0.375, 0.5, 0.375, 0.5, 0.375, 0.5, 0.375, 0.5, 0.375, 0.5, 0.375, 0.5, 0.375, 0.5, 0.375, 0.5, 0.375, 0.5, 0.375, 0.5, 0.375, 0.5, 0.375, 0.5, 0.375, 0.5, 0.375, 0.5, 0.375, 0.5, 0.375, 0.5, 0.375, 0.5, 0.375, 0.5, 0.375, 0.5, 0.375, 0.75, 0.375, 0.625, 0.375, 0.625, 0.375, 0.75, 0.375, 0.75, 0.375, 0.625, 0.375, 0.625, 0.375, 0.75, 0.375, 0.625, 0.375, 0.5, 0.375, 0.5, 0.375, 0.625, 0.375, 0.5, 0.375, 0.5, 0.375, 0.5, 0.375, 0.5, 0.375, 0.5, 0.375, 0.5, 0.375, 0.5, 0.375, 0.5, 0.375, 0.5, 0.375, 0.5, 0.375, 0.5, 0.375, 0.5, 0.375, 0.75, 0.375, 0.75, 0.375, 0.75, 0.375, 0.75, 0.375, 0.75, 0.375, 0.75, 0.375, 0.75, 0.375, 0.75, 0.375, 0.75, 0.375, 0.75, 0.375, 0.75, 0.375, 0.75, 0.375, 0.5, 0.375, 0.625, 0.375, 0.625, 0.375, 0.5, 0.375, 0.5, 0.375, 0.625, 0.375, 0.625, 0.375, 0.5, 0.375, 0.625, 0.375, 0.75, 0.375, 0.75, 0.375, 0.625, 0.375, 0.75, 0.375, 0.75, 0.375, 0.75, 0.375, 0.75, 0.375, 0.75, 0.375, 0.75, 0.375, 0.75, 0.375, 0.75, 0.375, 0.75, 0.375, 0.75, 0.375, 0.75, 0.375, 0.75, 0.375, 0.5, 0.375, 0.625, 0.375, 0.625, 0.375, 0.5, 0.375, 0.5, 0.375, 0.625, 0.375, 0.625, 0.375, 0.5, 0.375, 0.625, 0.375, 0.75, 0.375, 0.75, 0.375, 0.625, 0.375, 0.75, 0.375, 0.75, 0.375, 0.75, 0.375, 0.75, 0.375, 0.75, 0.375, 0.75, 0.375, 0.75, 0.375, 0.75, 0.375, 0.75, 0.375, 0.75, 0.375, 0.75, 0.375, 0.75, 0.375, 0.75, 0.375, 0.75, 0.375, 0.75, 0.375, 0.75, 0.375, 0.75, 0.375, 0.75, 0.375, 0.75, 0.375, 0.75, 0.375, 0.75, 0.375, 0.75, 0.375, 0.75, 0.375, 0.75, 0.375, 0.5, 0.375, 0.5, 0.375, 0.5, 0.375, 0.5, 0.375, 0.5, 0.375, 0.5, 0.375, 0.5, 0.375, 0.5, 0.375, 0.5, 0.375, 0.5, 0.375, 0.5, 0.375, 0.5, 0.375, 0.75, 0.375, 0.625, 0.375, 0.625, 0.375, 0.75, 0.375, 0.75, 0.375, 0.625, 0.375, 0.625, 0.375, 0.75, 0.375, 0.625, 0.375, 0.5, 0.375, 0.5, 0.375, 0.625, 0.375, 0.5, 0.375, 0.625, 0.375, 0.625, 0.375, 0.5, 0.375, 0.5, 0.375, 0.625, 0.375, 0.625, 0.375, 0.5, 0.375, 0.625, 0.375, 0.75, 0.375, 0.75, 0.375, 0.625, 0.375, 0.5, 0.375, 0.5, 0.375, 0.5, 0.375, 0.5, 0.375, 0.5, 0.375, 0.5, 0.375, 0.5, 0.375, 0.5, 0.375, 0.5, 0.375, 0.5, 0.375, 0.5, 0.375, 0.5, 0.375, 0.75, 0.375, 0.625, 0.375, 0.625, 0.375, 0.75, 0.375, 0.75, 0.375, 0.625, 0.375, 0.625, 0.375, 0.75, 0.375, 0.625, 0.375, 0.5, 0.375, 0.5, 0.375, 0.625, 0.375, 0.75, 0.375, 0.875, 0.375, 0.875, 0.375, 0.75, 0.375, 0.75, 0.375, 0.875, 0.375, 0.875, 0.375, 0.75, 0.375, 0.875, 0.375, 1.0, 0.375, 1.0, 0.375, 0.875, 0.375, 0.5, 0.375, 0.5, 0.375, 0.5, 0.375, 0.5, 0.375, 0.5, 0.375, 0.5, 0.375, 0.5, 0.375, 0.5, 0.375, 0.5, 0.375, 0.5, 0.375, 0.5, 0.375, 0.5, 0.375, 0.5, 0.375, 0.625, 0.375, 0.625, 0.375, 0.5, 0.375, 0.5, 0.375, 0.625, 0.375, 0.625, 0.375, 0.5, 0.375, 0.625, 0.375, 0.75, 0.375, 0.75, 0.375, 0.625, 0.375, 0.5, 0.375, 0.5, 0.375, 0.5, 0.375, 0.5, 0.375, 0.5, 0.375, 0.5, 0.375, 0.5, 0.375, 0.5, 0.375, 0.5, 0.375, 0.5, 0.375, 0.5, 0.375, 0.5, 0.375, 0.75, 0.375, 0.875, 0.375, 0.875, 0.375, 0.75, 0.375, 0.75, 0.375, 0.875, 0.375, 0.875, 0.375, 0.75, 0.375, 0.875, 0.375, 1.0, 0.375, 1.0, 0.375, 0.875, 0.375, 0.75, 0.375, 0.875, 0.375, 0.875, 0.375, 0.75, 0.375, 0.75, 0.375, 0.875, 0.375, 0.875, 0.375, 0.75, 0.375, 0.875, 0.375, 1.0, 0.375, 1.0, 0.375, 0.875, 0.375, 0.5, 0.375, 0.5, 0.375, 0.5, 0.375, 0.5, 0.375, 0.5, 0.375, 0.5, 0.375, 0.5, 0.375, 0.5, 0.375, 0.5, 0.375, 0.5, 0.375, 0.5, 0.375, 0.5, 0.375, 0.5, 0.375, 0.625, 0.375, 0.625, 0.375, 0.5, 0.375, 0.5, 0.375, 0.625, 0.375, 0.625, 0.375, 0.5, 0.375, 0.625, 0.375, 0.75, 0.375, 0.75, 0.375, 0.625, 0.375, 0.25, 0.375, 0.375, 0.375, 0.375, 0.375, 0.25, 0.375, 0.25, 0.375, 0.375, 0.375, 0.375, 0.375, 0.25, 0.375, 0.375, 0.375, 0.5, 0.375, 0.5, 0.375, 0.375, 0.375, 0.75, 0.375, 0.75, 0.375, 0.75, 0.375, 0.75, 0.375, 0.75, 0.375, 0.75, 0.375, 0.75, 0.375, 0.75, 0.375, 0.75, 0.375, 0.75, 0.375, 0.75, 0.375, 0.75, 0.375, 0.75, 0.375, 0.875, 0.375, 0.875, 0.375, 0.75, 0.375, 0.75, 0.375, 0.875, 0.375, 0.875, 0.375, 0.75, 0.375, 0.875, 0.375, 1.0, 0.375, 1.0, 0.375, 0.875, 0.375, 0.5, 0.375, 0.5, 0.375, 0.5, 0.375, 0.5, 0.375, 0.5, 0.375, 0.5, 0.375, 0.5, 0.375, 0.5, 0.375, 0.5, 0.375, 0.5, 0.375, 0.5, 0.375, 0.5, 0.375, 0.5, 0.375, 0.625, 0.375, 0.625, 0.375, 0.5, 0.375, 0.5, 0.375, 0.625, 0.375, 0.625, 0.375, 0.5, 0.375, 0.625, 0.375, 0.75, 0.375, 0.75, 0.375, 0.625, 0.375, 0.25, 0.375, 0.375, 0.375, 0.375, 0.375, 0.25, 0.375, 0.25, 0.375, 0.375, 0.375, 0.375, 0.375, 0.25, 0.375, 0.375, 0.375, 0.5, 0.375, 0.5, 0.375, 0.375, 0.375, 0.75, 0.375, 0.75, 0.375, 0.75, 0.375, 0.75, 0.375, 0.75, 0.375, 0.75, 0.375, 0.75, 0.375, 0.75, 0.375, 0.75, 0.375, 0.75, 0.375, 0.75, 0.375, 0.75, 0.375, 0.75, 0.375, 0.875, 0.375, 0.875, 0.375, 0.75, 0.375, 0.75, 0.375, 0.875, 0.375, 0.875, 0.375, 0.75, 0.375, 0.875, 0.375, 1.0, 0.375, 1.0, 0.375, 0.875, 0.375, 0.5, 0.375, 0.5, 0.375, 0.5, 0.375, 0.5, 0.375, 0.5, 0.375, 0.5, 0.375, 0.5, 0.375, 0.5, 0.375, 0.5, 0.375, 0.5, 0.375, 0.5, 0.375, 0.5, 0.375, 0.5, 0.375, 0.5, 0.375, 0.5, 0.375, 0.5, 0.375, 0.5, 0.375, 0.5, 0.375, 0.5, 0.375, 0.5, 0.375, 0.5, 0.375, 0.5, 0.375, 0.5, 0.375, 0.5, 0.375, 0.25, 0.375, 0.375, 0.375, 0.375, 0.375, 0.25, 0.375, 0.25, 0.375, 0.375, 0.375, 0.375, 0.375, 0.25, 0.375, 0.375, 0.375, 0.5, 0.375, 0.5, 0.375, 0.375, 0.375, 0.75, 0.375, 0.75, 0.375, 0.75, 0.375, 0.75, 0.375, 0.75, 0.375, 0.75, 0.375, 0.75, 0.375, 0.75, 0.375, 0.75, 0.375, 0.75, 0.375, 0.75, 0.375, 0.75, 0.375, 0.5, 0.375, 0.5, 0.375, 0.5, 0.375, 0.5, 0.375, 0.5, 0.375, 0.5, 0.375, 0.5, 0.375, 0.5, 0.375, 0.5, 0.375, 0.5, 0.375, 0.5, 0.375, 0.5, 0.375, 0.75, 0.375, 0.75, 0.375, 0.75, 0.375, 0.75, 0.375, 0.75, 0.375, 0.75, 0.375, 0.75, 0.375, 0.75, 0.375, 0.75, 0.375, 0.75, 0.375, 0.75, 0.375, 0.75, 0.375, 0.25, 0.375, 0.375, 0.375, 0.375, 0.375, 0.25, 0.375, 0.25, 0.375, 0.375, 0.375, 0.375, 0.375, 0.25, 0.375, 0.375, 0.375, 0.5, 0.375, 0.5, 0.375, 0.375, 0.375, 0.25, 0.375, 0.375, 0.375, 0.375, 0.375, 0.25, 0.375, 0.25, 0.375, 0.375, 0.375, 0.375, 0.375, 0.25, 0.375, 0.375, 0.375, 0.5, 0.375, 0.5, 0.375, 0.375, 0.375, 0.75, 0.375, 0.75, 0.375, 0.75, 0.375, 0.75, 0.375, 0.75, 0.375, 0.75, 0.375, 0.75, 0.375, 0.75, 0.375, 0.75, 0.375, 0.75, 0.375, 0.75, 0.375, 0.75, 0.375, 0.75, 0.375, 0.875, 0.375, 0.875, 0.375, 0.75, 0.375, 0.75, 0.375, 0.875, 0.375, 0.875, 0.375, 0.75, 0.375, 0.875, 0.375, 1.0, 0.375, 1.0, 0.375, 0.875, 0.625, 0.75, 0.5, 0.75, 0.5, 0.75, 0.625, 0.75, 0.625, 0.75, 0.5, 0.75, 0.5, 0.75, 0.625, 0.75, 0.5, 0.75, 0.375, 0.75, 0.375, 0.75, 0.5, 0.75, 0.375, 0.5, 0.5, 0.5, 0.5, 0.5, 0.375, 0.5, 0.375, 0.5, 0.5, 0.5, 0.5, 0.5, 0.375, 0.5, 0.5, 0.5, 0.625, 0.5, 0.625, 0.5, 0.5, 0.5, 0.625, 0.5, 0.625, 0.5, 0.625, 0.5, 0.625, 0.5, 0.625, 0.5, 0.625, 0.5, 0.625, 0.5, 0.625, 0.5, 0.625, 0.5, 0.625, 0.5, 0.625, 0.5, 0.625, 0.5, 0.375, 0.75, 0.375, 0.75, 0.375, 0.75, 0.375, 0.75, 0.375, 0.75, 0.375, 0.75, 0.375, 0.75, 0.375, 0.75, 0.375, 0.75, 0.375, 0.75, 0.375, 0.75, 0.375, 0.75, 0.375, 0.875, 0.5, 0.875, 0.5, 1.0, 0.375, 1.0, 0.375, 0.75, 0.5, 0.75, 0.5, 0.875, 0.375, 0.875, 0.5, 0.75, 0.625, 0.75, 0.625, 0.875, 0.5, 0.875, 0.625, 1.0, 0.625, 0.875, 0.625, 0.875, 0.625, 1.0, 0.625, 1.0, 0.625, 0.875, 0.625, 0.875, 0.625, 1.0, 0.625, 0.875, 0.625, 0.75, 0.625, 0.75, 0.625, 0.875, 0.375, 0.375, 0.5, 0.375, 0.5, 0.5, 0.375, 0.5, 0.375, 0.25, 0.5, 0.25, 0.5, 0.375, 0.375, 0.375, 0.5, 0.25, 0.625, 0.25, 0.625, 0.375, 0.5, 0.375, 0.375, 0.625, 0.5, 0.625, 0.5, 0.75, 0.375, 0.75, 0.375, 0.5, 0.5, 0.5, 0.5, 0.625, 0.375, 0.625, 0.5, 0.5, 0.625, 0.5, 0.625, 0.625, 0.5, 0.625])
me_cube_002.use_remesh_fix_poles = True
me_cube_002.use_remesh_preserve_attributes = False
me_cube_002.update()
me_grid = bpy.data.meshes.new('Grid')
me_grid.from_pydata([(-0.6987, 0.3374, -0.9604), (-0.4777, 0.3374, -0.9604), (-0.2567, 0.3374, -0.9604), (-0.03572, 0.3374, -0.9604), (0.1853, 0.3374, -0.9604), (0.4063, 0.3374, -0.9604), (0.6273, 0.3374, -0.9604), (-0.7726, 0.6441, -1.037), (-0.5151, 0.6441, -1.037), (-0.2575, 0.6441, -1.037), (1.258e-08, 0.6441, -1.037), (0.2575, 0.6441, -1.037), (0.5151, 0.6441, -1.037), (0.7726, 0.6441, -1.037), (-0.8307, 0.8708, -1.211), (-0.5572, 0.8708, -1.211), (-0.2837, 0.8708, -1.211), (-0.01021, 0.8708, -1.211), (0.2633, 0.8708, -1.211), (0.5368, 0.8708, -1.211), (0.8102, 0.8708, -1.211), (-0.8617, 0.9871, -1.56), (-0.5745, 0.9871, -1.56), (-0.2872, 0.9871, -1.56), (-2.113e-09, 0.9871, -1.56), (0.2872, 0.9871, -1.56), (0.5745, 0.9871, -1.56), (0.8617, 0.9871, -1.56), (-0.9281, 1.015, -1.935), (-0.6188, 1.015, -1.935), (-0.3094, 1.015, -1.935), (2.504e-09, 1.015, -1.935), (0.3094, 1.015, -1.935), (0.6188, 1.015, -1.935), (0.9281, 1.015, -1.935), (-0.9752, 1.035, -2.401), (-0.6518, 1.035, -2.401), (-0.3285, 1.035, -2.401), (-0.005122, 1.035, -2.401), (0.3182, 1.035, -2.401), (0.6416, 1.035, -2.401), (0.965, 1.035, -2.401), (-1.015, 1.072, -3.031), (-0.6716, 1.072, -3.031), (-0.3284, 1.072, -3.031), (0.01475, 1.072, -3.031), (0.3579, 1.072, -3.031), (0.7011, 1.072, -3.031), (1.044, 1.072, -3.031), (-1.104, 1.127, -3.735), (-0.7351, 1.127, -3.735), (-0.3665, 1.127, -3.735), (0.002089, 1.127, -3.735), (0.3707, 1.127, -3.735), (0.7393, 1.127, -3.735), (1.108, 1.127, -3.735), (-1.196, 1.188, -4.546), (-0.8352, 1.188, -4.598), (-0.4258, 1.188, -4.598), (-0.0163, 1.188, -4.598), (0.3932, 1.188, -4.598), (0.8026, 1.188, -4.598), (1.163, 1.188, -4.537), (-1.327, 1.234, -4.966), (-1.203, 1.268, -5.303), (-0.6298, 1.313, -5.624), (-0.01651, 1.33, -5.747), (0.6056, 1.315, -5.642), (1.162, 1.281, -5.393), (1.312, 1.234, -4.974)], [], [(0, 1, 8, 7), (1, 2, 9, 8), (2, 3, 10, 9), (3, 4, 11, 10), (4, 5, 12, 11), (5, 6, 13, 12), (7, 8, 15, 14), (8, 9, 16, 15), (9, 10, 17, 16), (10, 11, 18, 17), (11, 12, 19, 18), (12, 13, 20, 19), (14, 15, 22, 21), (15, 16, 23, 22), (16, 17, 24, 23), (17, 18, 25, 24), (18, 19, 26, 25), (19, 20, 27, 26), (21, 22, 29, 28), (22, 23, 30, 29), (23, 24, 31, 30), (24, 25, 32, 31), (25, 26, 33, 32), (26, 27, 34, 33), (28, 29, 36, 35), (29, 30, 37, 36), (30, 31, 38, 37), (31, 32, 39, 38), (32, 33, 40, 39), (33, 34, 41, 40), (35, 36, 43, 42), (36, 37, 44, 43), (37, 38, 45, 44), (38, 39, 46, 45), (39, 40, 47, 46), (40, 41, 48, 47), (47, 48, 55, 54), (46, 47, 54, 53), (45, 46, 53, 52), (44, 45, 52, 51), (43, 44, 51, 50), (42, 43, 50, 49), (54, 55, 62, 61), (52, 53, 60, 59), (50, 51, 58, 57), (53, 54, 61, 60), (51, 52, 59, 58), (49, 50, 57, 56), (61, 62, 69, 68), (59, 60, 67, 66), (57, 58, 65, 64), (60, 61, 68, 67), (58, 59, 66, 65), (56, 57, 64, 63)])
me_grid.polygons.foreach_set('use_smooth', [True] * 54)
_uv = me_grid.uv_layers.new(name='UVMap')
_uv.uv.foreach_set('vector', [0.0, 0.0, 0.1667, 0.0, 0.1667, 0.1667, 0.0, 0.1667, 0.1667, 0.0, 0.3333, 0.0, 0.3333, 0.1667, 0.1667, 0.1667, 0.3333, 0.0, 0.5, 0.0, 0.5, 0.1667, 0.3333, 0.1667, 0.5, 0.0, 0.6667, 0.0, 0.6667, 0.1667, 0.5, 0.1667, 0.6667, 0.0, 0.8333, 0.0, 0.8333, 0.1667, 0.6667, 0.1667, 0.8333, 0.0, 1.0, 0.0, 1.0, 0.1667, 0.8333, 0.1667, 0.0, 0.1667, 0.1667, 0.1667, 0.1667, 0.3333, 0.0, 0.3333, 0.1667, 0.1667, 0.3333, 0.1667, 0.3333, 0.3333, 0.1667, 0.3333, 0.3333, 0.1667, 0.5, 0.1667, 0.5, 0.3333, 0.3333, 0.3333, 0.5, 0.1667, 0.6667, 0.1667, 0.6667, 0.3333, 0.5, 0.3333, 0.6667, 0.1667, 0.8333, 0.1667, 0.8333, 0.3333, 0.6667, 0.3333, 0.8333, 0.1667, 1.0, 0.1667, 1.0, 0.3333, 0.8333, 0.3333, 0.0, 0.3333, 0.1667, 0.3333, 0.1667, 0.5, 0.0, 0.5, 0.1667, 0.3333, 0.3333, 0.3333, 0.3333, 0.5, 0.1667, 0.5, 0.3333, 0.3333, 0.5, 0.3333, 0.5, 0.5, 0.3333, 0.5, 0.5, 0.3333, 0.6667, 0.3333, 0.6667, 0.5, 0.5, 0.5, 0.6667, 0.3333, 0.8333, 0.3333, 0.8333, 0.5, 0.6667, 0.5, 0.8333, 0.3333, 1.0, 0.3333, 1.0, 0.5, 0.8333, 0.5, 0.0, 0.5, 0.1667, 0.5, 0.1667, 0.6667, 0.0, 0.6667, 0.1667, 0.5, 0.3333, 0.5, 0.3333, 0.6667, 0.1667, 0.6667, 0.3333, 0.5, 0.5, 0.5, 0.5, 0.6667, 0.3333, 0.6667, 0.5, 0.5, 0.6667, 0.5, 0.6667, 0.6667, 0.5, 0.6667, 0.6667, 0.5, 0.8333, 0.5, 0.8333, 0.6667, 0.6667, 0.6667, 0.8333, 0.5, 1.0, 0.5, 1.0, 0.6667, 0.8333, 0.6667, 0.0, 0.6667, 0.1667, 0.6667, 0.1667, 0.8333, 0.0, 0.8333, 0.1667, 0.6667, 0.3333, 0.6667, 0.3333, 0.8333, 0.1667, 0.8333, 0.3333, 0.6667, 0.5, 0.6667, 0.5, 0.8333, 0.3333, 0.8333, 0.5, 0.6667, 0.6667, 0.6667, 0.6667, 0.8333, 0.5, 0.8333, 0.6667, 0.6667, 0.8333, 0.6667, 0.8333, 0.8333, 0.6667, 0.8333, 0.8333, 0.6667, 1.0, 0.6667, 1.0, 0.8333, 0.8333, 0.8333, 0.0, 0.8333, 0.1667, 0.8333, 0.1667, 1.0, 0.0, 1.0, 0.1667, 0.8333, 0.3333, 0.8333, 0.3333, 1.0, 0.1667, 1.0, 0.3333, 0.8333, 0.5, 0.8333, 0.5, 1.0, 0.3333, 1.0, 0.5, 0.8333, 0.6667, 0.8333, 0.6667, 1.0, 0.5, 1.0, 0.6667, 0.8333, 0.8333, 0.8333, 0.8333, 1.0, 0.6667, 1.0, 0.8333, 0.8333, 1.0, 0.8333, 1.0, 1.0, 0.8333, 1.0, 0.8333, 1.0, 1.0, 1.0, 1.0, 1.0, 0.8333, 1.0, 0.6667, 1.0, 0.8333, 1.0, 0.8333, 1.0, 0.6667, 1.0, 0.5, 1.0, 0.6667, 1.0, 0.6667, 1.0, 0.5, 1.0, 0.3333, 1.0, 0.5, 1.0, 0.5, 1.0, 0.3333, 1.0, 0.1667, 1.0, 0.3333, 1.0, 0.3333, 1.0, 0.1667, 1.0, 0.0, 1.0, 0.1667, 1.0, 0.1667, 1.0, 0.0, 1.0, 0.8333, 1.0, 1.0, 1.0, 1.0, 1.0, 0.8333, 1.0, 0.5, 1.0, 0.6667, 1.0, 0.6667, 1.0, 0.5, 1.0, 0.1667, 1.0, 0.3333, 1.0, 0.3333, 1.0, 0.1667, 1.0, 0.6667, 1.0, 0.8333, 1.0, 0.8333, 1.0, 0.6667, 1.0, 0.3333, 1.0, 0.5, 1.0, 0.5, 1.0, 0.3333, 1.0, 0.0, 1.0, 0.1667, 1.0, 0.1667, 1.0, 0.0, 1.0, 0.8333, 1.0, 1.0, 1.0, 1.0, 1.0, 0.8333, 1.0, 0.5, 1.0, 0.6667, 1.0, 0.6667, 1.0, 0.5, 1.0, 0.1667, 1.0, 0.3333, 1.0, 0.3333, 1.0, 0.1667, 1.0, 0.6667, 1.0, 0.8333, 1.0, 0.8333, 1.0, 0.6667, 1.0, 0.3333, 1.0, 0.5, 1.0, 0.5, 1.0, 0.3333, 1.0, 0.0, 1.0, 0.1667, 1.0, 0.1667, 1.0, 0.0, 1.0])
me_grid.use_remesh_fix_poles = True
me_grid.use_remesh_preserve_attributes = False
me_grid.update()

# ---- objects
ob_head = bpy.data.objects.new('Head', me_cube_001)
ob_body = bpy.data.objects.new('Body', me_cube_002)
ob_cape = bpy.data.objects.new('Cape', me_grid)

# ---- transforms, parenting, visibility, modifiers, constraints
ob_head.location = (0.0, 0.0, 0.0)
ob_body.location = (0.0, 0.0, 0.0)
_m = ob_body.modifiers.new('Mirror', 'MIRROR')
_m.use_clip = True
ob_cape.location = (0.0, 0.0, 0.0)

# ---- collection membership
col_collection.objects.link(ob_head)
col_collection.objects.link(ob_body)
col_collection.objects.link(ob_cape)

# ---- scene / render settings (as saved in the file)
scene.frame_start = 1; scene.frame_end = 250; scene.frame_set(1)
scene.render.engine = 'BLENDER_EEVEE_NEXT'
scene.cycles.use_denoising = False
scene.cycles.samples = 128
scene.cycles.sampling_pattern = 'TABULATED_SOBOL'
scene.cycles.use_adaptive_sampling = False
scene.cycles.use_light_tree = False
scene.view_settings.view_transform = 'Filmic'
bpy.context.view_layer.update()

# ---- added for rendering (the .blend has no active camera and no usable light): camera, sun
cam_auto = bpy.data.cameras.new('AutoCamera')
cam_auto.lens = 50.0
cam_auto.sensor_width = 36.0
cam_auto.clip_end = 1000.0
ob_auto_camera = bpy.data.objects.new('AutoCamera', cam_auto)
scene.collection.objects.link(ob_auto_camera)
ob_auto_camera.location = (8.30305, -10.0532, 4.48638)
ob_auto_camera.rotation_euler = (1.09748, -7.21219e-08, 0.694738)
scene.camera = ob_auto_camera
light_auto_sun = bpy.data.lights.new('AutoSun', 'SUN')
light_auto_sun.energy = 3.0
light_auto_sun.angle = 0.0523599
ob_auto_sun = bpy.data.objects.new('AutoSun', light_auto_sun)
scene.collection.objects.link(ob_auto_sun)
ob_auto_sun.rotation_euler = (0.872665, 0.174533, 0.523599)
bpy.context.view_layer.update()
